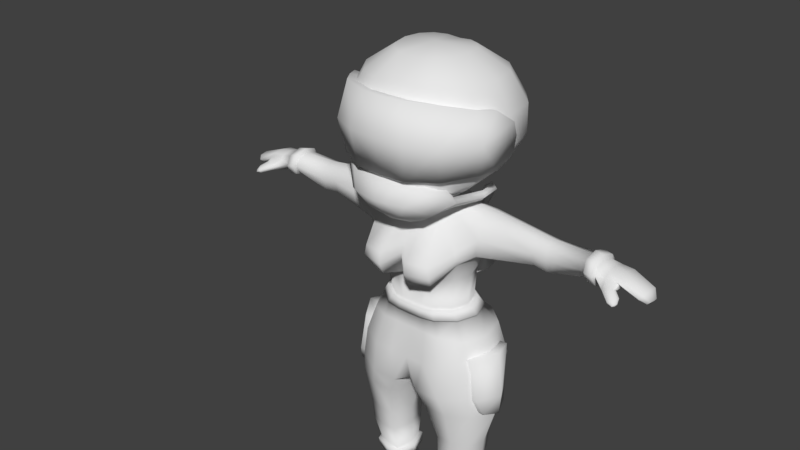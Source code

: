 # Source: cosmos.blend  (saved by Blender 2.78.0; exported with 4.5.12 LTS)
import bpy
from mathutils import Matrix  # noqa: F401  (used for matrix-valued properties, if any)

bpy.ops.wm.read_factory_settings(use_empty=True)
scene = bpy.context.scene
scene.name = 'Scene'

# ---- collections
col_collection_1 = bpy.data.collections.new('Collection 1'); scene.collection.children.link(col_collection_1)

# ---- world
world_world = bpy.data.worlds.new('World'); scene.world = world_world
world_world.color = (0.05088, 0.05088, 0.05088)
world_world.use_sun_shadow = False
world_world.sun_shadow_jitter_overblur = 0.0
world_world.cycles.sampling_method = 'MANUAL'

# ---- meshes
me_cube_000 = bpy.data.meshes.new('Cube.000')
me_cube_000.from_pydata([(0.2427, 0.2545, 1.074), (0.4612, 0.008547, 1.065), (0.2366, -0.2366, 1.047), (0.07839, -0.2366, 1.047), (0.09658, 0.225, 1.068), (0.3898, -0.1466, 1.062), (0.3973, 0.1493, 1.076), (0.2557, 0.3206, 1.212), (0.4485, 0.01473, 1.243), (0.2251, -0.2251, 1.233), (0.0, -0.2251, 1.233), (0.0, 0.2758, 1.237), (0.3689, -0.1392, 1.235), (0.4012, 0.2054, 1.222), (0.2257, 0.2859, 1.417), (0.3778, 0.007409, 1.411), (0.1901, -0.1901, 1.419), (0.0, -0.1901, 1.419), (0.0, 0.2145, 1.426), (0.3141, -0.1211, 1.404), (0.3476, 0.1805, 1.417), (0.177, 0.1833, 1.519), (0.2984, 0.008977, 1.513), (0.1566, -0.167, 1.513), (0.0, -0.1787, 1.513), (0.0, 0.189, 1.521), (0.2512, -0.09504, 1.51), (0.2683, 0.1221, 1.517), (0.1532, 0.1448, 1.583), (0.2596, 3.076e-06, 1.573), (0.131, -0.1602, 1.572), (0.0, -0.1761, 1.575), (0.0, 0.1616, 1.581), (0.2181, -0.09378, 1.57), (0.2313, 0.09602, 1.577), (0.1559, 0.1302, 1.777), (0.2841, -0.01037, 1.781), (0.1356, -0.1701, 1.785), (0.0, -0.1804, 1.777), (0.0, 0.1298, 1.772), (0.2423, -0.1147, 1.774), (0.2476, 0.0933, 1.776), (0.1839, 0.1494, 1.931), (0.319, -0.01133, 1.886), (0.2118, -0.2839, 1.8), (0.0, -0.2649, 1.88), (0.0, 0.1568, 1.925), (0.28, -0.1407, 1.895), (0.3246, 0.1315, 1.946), (0.1826, 0.1535, 2.08), (0.3554, 0.005293, 1.928), (0.1611, -0.2077, 2.042), (0.0, -0.2096, 2.054), (0.0, 0.1585, 2.075), (0.2671, -0.1679, 2.028), (0.3253, 0.159, 2.083), (0.09147, 0.06671, 2.208), (0.1532, 0.01331, 2.215), (0.08432, -0.1024, 2.172), (0.0, -0.1057, 2.2), (0.0, 0.1029, 2.224), (0.1497, -0.05766, 2.2), (0.1317, 0.04751, 2.208), (0.09708, 0.07702, 2.283), (0.1389, 0.007661, 2.28), (0.09275, -0.09136, 2.29), (0.0, -0.1136, 2.296), (0.0, 0.1388, 2.285), (0.1475, -0.0515, 2.288), (0.1332, 0.05157, 2.279), (0.0, -0.1952, 1.078), (0.0, 0.2039, 1.082), (1.329, -0.007225, 1.995), (1.297, -0.03027, 2.014), (0.01578, 0.0, 1.047), (0.0, 0.0007279, 1.046), (0.2609, 0.1753, 0.9451), (0.4738, 2.98e-08, 0.9311), (0.2683, -0.2055, 0.9311), (0.1309, -0.2055, 0.9311), (0.1334, 0.1731, 0.9494), (0.3997, -0.1359, 0.9354), (0.4099, 0.1248, 0.9414), (0.07655, 2.98e-08, 0.9311), (0.2635, 0.1394, 0.6963), (0.4029, 5.96e-08, 0.6963), (0.2635, -0.1394, 0.6963), (0.1703, -0.1394, 0.6963), (0.1703, 0.1394, 0.6963), (0.368, -0.1045, 0.6963), (0.368, 0.1045, 0.6963), (0.1334, 5.96e-08, 0.6963), (0.2583, 0.1333, 0.5801), (0.3916, 8.941e-08, 0.5801), (0.2583, -0.1333, 0.5801), (0.1692, -0.1333, 0.5801), (0.1692, 0.1333, 0.5801), (0.3583, -0.09999, 0.5801), (0.3583, 0.09999, 0.5801), (0.1339, 8.941e-08, 0.5801), (0.2351, 0.103, 0.419), (0.3382, 8.941e-08, 0.419), (0.2351, -0.103, 0.419), (0.1663, -0.103, 0.419), (0.1663, 0.103, 0.419), (0.3124, -0.07727, 0.419), (0.3124, 0.07727, 0.419), (0.139, 8.941e-08, 0.419), (0.2057, 0.08454, 0.2337), (0.2902, 1.49e-07, 0.2337), (0.2057, -0.08454, 0.2337), (0.1491, -0.08454, 0.2337), (0.1491, 0.08454, 0.2337), (0.2691, -0.06341, 0.2337), (0.2691, 0.06341, 0.2337), (0.1267, 1.49e-07, 0.2337), (0.1956, 0.1091, 0.1274), (0.3046, 1.49e-07, 0.1274), (0.2079, -0.2161, 0.08951), (0.09544, -0.1857, 0.09103), (0.1226, 0.1091, 0.1274), (0.3063, -0.168, 0.09643), (0.2774, 0.08181, 0.1274), (0.07031, -0.02433, 0.1139), (0.195, 0.08018, 0.01887), (0.2752, 1.49e-07, 0.01887), (0.205, -0.1895, 0.001272), (0.1109, -0.1618, 0.001424), (0.1414, 0.08018, 0.01887), (0.2859, -0.1492, 0.006621), (0.2552, 0.06014, 0.01887), (0.0976, -0.02247, 0.006539), (0.1987, 1.49e-07, 0.007912), (1.294, 0.02838, 2.002), (1.302, 0.08596, 2.007), (1.308, -0.05536, 2.036), (1.315, 0.1063, 2.027), (1.328, 0.01879, 2.061), (1.321, -0.03602, 2.056), (1.325, 0.07798, 2.049), (0.3664, -0.09583, 1.957), (0.3717, 0.1142, 1.972), (0.3851, -0.1158, 2.07), (0.3882, 0.1499, 2.069), (0.3746, 0.03632, 2.196), (0.3704, -0.04518, 2.175), (0.3642, 0.1058, 2.164), (0.6955, 0.03018, 1.965), (0.6903, -0.02765, 1.994), (0.6951, 0.09114, 1.987), (0.6881, -0.0468, 2.067), (0.6945, 0.1153, 2.057), (0.6851, 0.03086, 2.159), (0.6829, -0.02532, 2.137), (0.6877, 0.08984, 2.13), (0.7815, 0.02661, 1.954), (0.7754, -0.03273, 1.984), (0.7806, 0.08924, 1.977), (0.7713, -0.05302, 2.057), (0.7784, 0.1155, 2.047), (0.7684, 0.02784, 2.149), (0.7661, -0.03136, 2.127), (0.7712, 0.08984, 2.12), (1.015, 0.04191, 2.015), (1.008, -0.02707, 2.037), (1.014, 0.1114, 2.029), (0.9971, -0.05473, 2.084), (1.005, 0.1378, 2.072), (0.9877, 0.03664, 2.14), (0.9884, -0.02951, 2.126), (0.9941, 0.1063, 2.118), (1.082, 0.03847, 2.005), (1.069, -0.02585, 2.028), (1.081, 0.1079, 2.019), (1.063, -0.05751, 2.075), (1.073, 0.1344, 2.062), (1.055, 0.0332, 2.13), (1.056, -0.03295, 2.117), (1.062, 0.1028, 2.108), (1.195, 0.09936, 2.095), (1.189, -0.04071, 2.107), (1.192, 0.02592, 2.112), (1.195, 0.1338, 2.063), (1.191, -0.06364, 2.09), (1.192, 0.1077, 2.035), (1.189, 0.03559, 2.027), (1.193, -0.02826, 2.054), (1.327, 0.02393, 1.99), (1.332, 0.05427, 1.991), (1.338, -0.0208, 2.004), (1.342, 0.06472, 1.999), (1.354, 0.01801, 2.013), (1.348, -0.01087, 2.012), (1.351, 0.04945, 2.008), (1.34, 0.02144, 2.002), (1.124, 0.03018, 2.121), (1.128, 0.09688, 2.102), (1.136, 0.03717, 2.016), (1.12, -0.05402, 2.083), (1.122, -0.03276, 2.11), (1.137, 0.108, 2.027), (1.134, 0.1304, 2.063), (1.145, -0.07581, 2.024), (1.137, -0.104, 2.034), (1.139, -0.1189, 2.054), (1.189, -0.106, 2.072), (1.191, -0.06635, 2.045), (1.196, -0.08665, 2.06), (1.168, -0.06567, 2.032), (1.163, -0.1139, 2.067), (1.202, -0.1348, 2.01), (1.196, -0.1582, 2.015), (1.199, -0.1667, 2.029), (1.227, -0.1316, 2.045), (1.228, -0.1043, 2.028), (1.233, -0.1121, 2.039), (1.215, -0.1137, 2.016), (1.212, -0.1534, 2.041), (1.226, -0.151, 2.008), (1.224, -0.162, 2.01), (1.225, -0.1657, 2.016), (1.238, -0.1471, 2.024), (1.238, -0.1346, 2.016), (1.24, -0.1378, 2.022), (1.232, -0.14, 2.011), (1.231, -0.1588, 2.022), (1.235, -0.1527, 2.014), (0.1125, -0.2251, 1.233), (0.1121, 0.3258, 1.212), (0.1036, 0.2949, 1.413), (0.08422, 0.199, 1.52), (0.07367, 0.161, 1.583), (0.07341, 0.1395, 1.775), (0.08173, 0.152, 1.925), (0.08013, 0.15, 2.075), (0.04186, 0.09807, 2.221), (0.04983, 0.1269, 2.285), (0.09507, -0.1901, 1.419), (0.07707, -0.178, 1.513), (0.06503, -0.1725, 1.573), (0.07614, -0.1703, 1.782), (0.09153, -0.3188, 1.79), (0.07346, -0.2227, 2.056), (0.03881, -0.1087, 2.184), (0.04114, -0.1038, 2.295), (0.1823, 0.1759, 2.345), (0.2963, 0.01713, 2.34), (0.1858, -0.196, 2.265), (0.0, -0.2722, 2.226), (0.0, 0.2216, 2.347), (0.2789, -0.0927, 2.311), (0.2657, 0.1153, 2.338), (0.08897, 0.207, 2.344), (0.07914, -0.2599, 2.222), (0.2486, 0.2765, 2.435), (0.3955, 0.02683, 2.427), (0.2665, -0.3045, 2.354), (0.0, -0.408, 2.317), (0.0, 0.3402, 2.439), (0.3724, -0.1496, 2.4), (0.3599, 0.1899, 2.426), (0.1262, 0.3264, 2.435), (0.1286, -0.3968, 2.311), (0.3163, 0.3782, 2.566), (0.4688, 0.03326, 2.57), (0.3037, -0.3365, 2.571), (0.0, -0.423, 2.58), (0.0, 0.4544, 2.565), (0.4213, -0.1815, 2.569), (0.4293, 0.2395, 2.569), (0.1647, 0.444, 2.564), (0.1555, -0.4106, 2.575), (0.3194, 0.3766, 2.744), (0.4684, 0.03192, 2.748), (0.3074, -0.3372, 2.749), (0.0, -0.4277, 2.75), (0.0, 0.4565, 2.736), (0.4221, -0.1822, 2.747), (0.4299, 0.2375, 2.747), (0.1682, 0.4435, 2.74), (0.1593, -0.4127, 2.751), (0.2577, 0.3002, 2.91), (0.3762, 0.02268, 2.914), (0.2482, -0.2746, 2.914), (0.0, -0.3508, 2.909), (0.0, 0.3684, 2.897), (0.3394, -0.1497, 2.913), (0.3456, 0.1882, 2.913), (0.1363, 0.3552, 2.905), (0.1293, -0.3364, 2.914), (0.1433, 0.1712, 3.022), (0.2088, 0.009432, 3.025), (0.138, -0.1638, 3.025), (0.0, -0.2077, 3.017), (0.0, 0.2118, 3.01), (0.1885, -0.09084, 3.024), (0.1919, 0.1057, 3.024), (0.0759, 0.2044, 3.018), (0.07201, -0.2006, 3.024), (0.0, 0.001304, 3.048), (0.2735, -0.1543, 1.961), (0.2133, -0.3137, 1.924), (0.0, -0.2441, 1.982), (0.0862, -0.3426, 1.929), (0.3173, -0.3465, 2.461), (0.0, -0.4427, 2.451), (0.4416, -0.1983, 2.485), (0.1551, -0.4419, 2.455), (0.3188, -0.3238, 2.86), (0.0, -0.4468, 2.88), (0.4242, -0.1876, 2.826), (0.1311, -0.4231, 2.876), (0.3374, -0.3855, 2.658), (0.169, -0.4733, 2.664), (0.5168, 0.01066, 2.658), (0.4673, -0.2092, 2.657), (0.0, -0.4894, 2.667), (0.4684, -0.1008, 2.813), (0.5128, -0.007699, 2.737), (0.4899, -0.1071, 2.498), (0.5136, -0.003008, 2.579), (0.2592, -0.2787, 2.478), (0.0, -0.3534, 2.467), (0.3662, -0.1499, 2.5), (0.1312, -0.3559, 2.472), (0.261, -0.2584, 2.834), (0.0, -0.3589, 2.86), (0.3489, -0.1428, 2.802), (0.1051, -0.3392, 2.853), (0.4281, 0.03062, 2.658), (0.3855, -0.0699, 2.792), (0.4251, 0.01501, 2.729), (0.404, -0.07807, 2.505), (0.4249, 0.01695, 2.58), (0.0, -0.356, 2.17), (0.1115, -0.3256, 2.173), (0.0, -0.4859, 2.32), (0.1635, -0.4465, 2.316), (0.1836, -0.317, 2.2), (0.06283, -0.3385, 2.17), (0.2271, -0.3958, 2.295), (0.06286, -0.4769, 2.32), (0.2305, -0.3433, 2.25), (0.0, -0.4208, 2.234), (0.1092, -0.414, 2.236), (0.0, -0.2455, 2.181), (0.1587, -0.1982, 2.184), (0.0, -0.4375, 2.421), (0.2392, -0.3768, 2.412), (0.2739, -0.1851, 2.253), (0.06553, -0.2175, 2.181), (0.3376, -0.2996, 2.377), (0.08348, -0.4235, 2.42), (0.3133, -0.2056, 2.296), (0.0, -0.208, 2.28), (0.1269, -0.1688, 2.283), (0.0, -0.3673, 2.437), (0.1937, -0.3169, 2.43), (0.2463, -0.1705, 2.28), (0.05242, -0.1848, 2.28), (0.2753, -0.2529, 2.401), (0.06455, -0.3557, 2.436), (0.279, -0.1875, 2.315), (0.08374, 0.1764, 1.925), (0.0, 0.1812, 1.925), (0.08214, 0.1744, 2.075), (0.0, 0.1829, 2.075), (0.1083, 0.2683, 2.066), (0.0, 0.2613, 2.075), (0.168, 0.1874, 1.909), (0.1606, 0.1901, 2.033), (0.1909, 0.2476, 1.906), (0.1537, 0.2655, 2.047), (0.09714, 0.3398, 1.925), (0.0, 0.3446, 1.925), (0.1119, 0.3147, 2.066), (0.0, 0.3464, 2.076), (0.1781, 0.3135, 1.908), (0.1526, 0.2992, 2.043), (0.1122, 0.2531, 1.619), (0.0, 0.2598, 1.616), (0.1034, 0.1719, 1.619), (0.0, 0.1811, 1.616), (0.2133, 0.246, 1.684), (0.2011, 0.1824, 1.695), (0.1174, 0.3414, 1.619), (0.0, 0.3452, 1.616), (0.2116, 0.3133, 1.694), (0.334, -0.0117, 2.25), (0.3722, -0.02823, 2.288), (0.3401, -0.01326, 2.31), (0.305, 0.001621, 2.276), (0.2925, 0.1278, 2.236), (0.3348, 0.1236, 2.265), (0.3032, 0.1296, 2.292), (0.2643, 0.1322, 2.266), (0.2299, 0.2188, 2.189), (0.2509, 0.2474, 2.202), (0.21, 0.2531, 2.228), (0.1887, 0.2198, 2.214), (0.2267, -0.3147, 1.859), (0.0, -0.2702, 1.93), (0.2801, -0.1592, 1.923), (0.08411, -0.3515, 1.857), (1.018, 0.0403, 1.992), (1.012, -0.03888, 2.019), (1.019, 0.1215, 2.011), (1.005, -0.07371, 2.083), (1.015, 0.1551, 2.073), (1.001, 0.03761, 2.162), (1.0, -0.03995, 2.143), (1.007, 0.1167, 2.136), (1.068, 0.03837, 1.984), (1.059, -0.03794, 2.011), (1.069, 0.1179, 2.002), (1.054, -0.07537, 2.073), (1.065, 0.1526, 2.062), (1.052, 0.03489, 2.154), (1.05, -0.04359, 2.134), (1.058, 0.1149, 2.127), (0.1609, -0.09727, 0.3613), (0.226, -0.09727, 0.3613), (0.2989, -0.07295, 0.3613), (0.3232, 1.08e-07, 0.3613), (0.2989, 0.07295, 0.3613), (0.226, 0.09727, 0.3613), (0.1352, 1.08e-07, 0.3613), (0.1609, 0.09727, 0.3613), (0.3295, 0.0934, 0.4138), (0.2393, 0.1265, 0.416), (0.1526, 0.1228, 0.4183), (0.3295, -0.0934, 0.4138), (0.3615, 8.688e-08, 0.4129), (0.1526, -0.1228, 0.4183), (0.2393, -0.1265, 0.416), (0.115, 8.684e-08, 0.4206), (0.2294, -0.1209, 0.3584), (0.3465, 1.084e-07, 0.3553), (0.2294, 0.1209, 0.3584), (0.1453, 0.1155, 0.3609), (0.1453, -0.1155, 0.3609), (0.315, -0.09016, 0.3562), (0.315, 0.09016, 0.3562), (0.1112, 1.082e-07, 0.3629), (0.5076, 0.007478, 1.067), (0.4313, -0.1319, 1.066), (0.4406, 0.1346, 1.075), (0.4751, 0.01104, 1.333), (0.3929, -0.1258, 1.314), (0.4374, 0.1412, 1.324), (0.4979, 0.0005431, 0.9455), (0.4584, -0.09453, 0.9693), (0.4661, 0.09258, 0.9737), (0.3561, -0.1218, 1.053), (0.3646, 0.1447, 1.063), (0.2988, -0.1158, 1.298), (0.3794, 0.0211, 1.323), (0.3425, 0.1513, 1.312), (0.3905, -0.08448, 0.9592), (0.4317, 0.0106, 0.9385), (0.3978, 0.1026, 0.9642), (0.2832, 0.1323, 1.531), (0.1844, 0.2003, 1.532), (0.08557, 0.2184, 1.531), (0.0, 0.209, 1.531), (0.2677, -0.1072, 1.519), (0.3173, 0.007595, 1.525), (0.07937, -0.2003, 1.516), (0.1662, -0.1865, 1.519), (0.2461, 0.1065, 1.59), (0.16, 0.1621, 1.596), (0.07469, 0.1805, 1.595), (0.0, 0.1816, 1.592), (0.2336, -0.1075, 1.579), (0.2786, -0.002534, 1.585), (0.06697, -0.1949, 1.575), (0.1386, -0.1808, 1.577), (0.0, -0.1986, 1.576), (0.0, -0.2012, 1.515)], [], [(11, 228, 4, 71), (3, 227, 10, 70), (5, 1, 8, 12), (6, 0, 7, 13), (2, 5, 12, 9), (1, 6, 13, 8), (11, 18, 229, 228), (12, 8, 15, 19), (13, 7, 14, 20), (9, 12, 19, 16), (8, 13, 20, 15), (228, 229, 14, 7), (237, 16, 23, 238), (19, 15, 22, 26), (20, 14, 21, 27), (16, 19, 26, 23), (15, 20, 27, 22), (229, 18, 25, 230), (24, 238, 467, 478), (34, 29, 474, 469), (21, 230, 463, 462), (230, 25, 464, 463), (29, 33, 473, 474), (27, 21, 462, 461), (34, 28, 35, 41), (30, 33, 40, 37), (29, 34, 41, 36), (231, 32, 39, 232), (239, 30, 37, 240), (33, 29, 36, 40), (47, 44, 37), (36, 41, 48, 43), (232, 39, 46, 233), (240, 37, 44, 241), (40, 36, 43, 47), (41, 35, 42, 48), (301, 300, 54, 51), (62, 57, 144, 146), (303, 301, 51, 242), (55, 62, 146, 143), (48, 42, 49, 55), (51, 54, 61, 58), (43, 48, 141, 50), (234, 53, 60, 235), (242, 51, 58, 243), (61, 54, 142, 145), (55, 49, 56, 62), (57, 62, 69, 64), (235, 60, 67, 236), (243, 58, 65, 244), (61, 57, 64, 68), (62, 56, 63, 69), (58, 61, 68, 65), (2, 9, 227, 3), (4, 228, 7, 0), (75, 71, 4, 74), (70, 75, 74, 3), (3, 74, 83, 79), (4, 0, 76, 80), (74, 4, 80, 83), (2, 3, 79, 78), (1, 5, 81, 77), (0, 6, 82, 76), (5, 2, 78, 81), (6, 1, 77, 82), (83, 80, 88, 91), (78, 79, 87, 86), (77, 81, 89, 85), (76, 82, 90, 84), (79, 83, 91, 87), (81, 78, 86, 89), (82, 77, 85, 90), (80, 76, 84, 88), (90, 85, 93, 98), (88, 84, 92, 96), (91, 88, 96, 99), (86, 87, 95, 94), (85, 89, 97, 93), (84, 90, 98, 92), (87, 91, 99, 95), (89, 86, 94, 97), (95, 99, 107, 103), (97, 94, 102, 105), (98, 93, 101, 106), (96, 92, 100, 104), (99, 96, 104, 107), (94, 95, 103, 102), (93, 97, 105, 101), (92, 98, 106, 100), (421, 420, 111, 110), (423, 422, 113, 109), (425, 424, 114, 108), (420, 426, 115, 111), (422, 421, 110, 113), (424, 423, 109, 114), (427, 425, 108, 112), (426, 427, 112, 115), (115, 112, 120, 123), (110, 111, 119, 118), (109, 113, 121, 117), (108, 114, 122, 116), (111, 115, 123, 119), (113, 110, 118, 121), (114, 109, 117, 122), (112, 108, 116, 120), (121, 118, 126, 129), (122, 117, 125, 130), (120, 116, 124, 128), (123, 120, 128, 131), (118, 119, 127, 126), (117, 121, 129, 125), (116, 122, 130, 124), (119, 123, 131, 127), (124, 130, 132), (127, 131, 132), (129, 126, 132), (130, 125, 132), (128, 124, 132), (131, 128, 132), (126, 127, 132), (125, 129, 132), (48, 55, 143, 141), (44, 47, 402, 400), (57, 61, 145, 144), (47, 43, 50, 140), (146, 144, 152, 154), (142, 140, 148, 150), (145, 142, 150, 153), (144, 145, 153, 152), (141, 143, 151, 149), (140, 50, 147, 148), (50, 141, 149, 147), (143, 146, 154, 151), (149, 151, 159, 157), (151, 154, 162, 159), (154, 152, 160, 162), (148, 147, 155, 156), (150, 148, 156, 158), (153, 150, 158, 161), (152, 153, 161, 160), (147, 149, 157, 155), (161, 158, 166, 169), (160, 161, 169, 168), (155, 157, 165, 163), (157, 159, 167, 165), (159, 162, 170, 167), (162, 160, 168, 170), (156, 155, 163, 164), (158, 156, 164, 166), (169, 166, 407, 410), (177, 176, 417, 418), (170, 168, 409, 411), (171, 172, 413, 412), (168, 169, 410, 409), (173, 171, 412, 414), (164, 163, 404, 405), (172, 174, 415, 413), (195, 199, 180, 181), (197, 200, 184, 185), (175, 178, 196, 201), (196, 195, 181, 179), (200, 201, 182, 184), (201, 196, 179, 182), (177, 174, 198, 199), (199, 198, 183, 180), (184, 182, 136, 134), (185, 184, 134, 133), (181, 180, 138, 137), (182, 179, 139, 136), (180, 183, 135, 138), (183, 186, 73, 135), (186, 185, 133, 73), (179, 181, 137, 139), (134, 136, 190, 188), (135, 73, 72, 189), (138, 135, 189, 192), (137, 138, 192, 191), (133, 134, 188, 187), (136, 139, 193, 190), (139, 137, 191, 193), (73, 133, 187, 72), (189, 72, 194), (72, 187, 194), (190, 193, 194), (193, 191, 194), (188, 190, 194), (187, 188, 194), (192, 189, 194), (191, 192, 194), (173, 175, 201, 200), (178, 176, 195, 196), (171, 173, 200, 197), (176, 177, 199, 195), (172, 171, 202, 203), (183, 198, 209, 205), (174, 172, 203, 204), (197, 185, 206, 208), (198, 174, 204, 209), (186, 183, 205, 207), (171, 197, 208, 202), (185, 186, 207, 206), (202, 208, 216, 210), (206, 207, 215, 214), (204, 203, 211, 212), (209, 204, 212, 217), (205, 209, 217, 213), (207, 205, 213, 215), (203, 202, 210, 211), (208, 206, 214, 216), (216, 214, 222, 224), (211, 210, 218, 219), (210, 216, 224, 218), (214, 215, 223, 222), (212, 211, 219, 220), (217, 212, 220, 225), (213, 217, 225, 221), (215, 213, 221, 223), (221, 225, 226), (223, 221, 226), (224, 222, 226), (219, 218, 226), (218, 224, 226), (222, 223, 226), (220, 219, 226), (225, 220, 226), (56, 235, 236, 63), (49, 234, 235, 56), (42, 233, 234, 49), (35, 232, 233, 42), (28, 231, 232, 35), (32, 231, 471, 472), (14, 229, 230, 21), (59, 243, 244, 66), (52, 242, 243, 59), (302, 303, 242, 52), (38, 240, 241, 45), (31, 239, 240, 38), (28, 34, 469, 470), (17, 237, 238, 24), (227, 237, 17, 10), (9, 16, 237, 227), (68, 64, 246, 250), (69, 63, 245, 251), (65, 68, 250, 247), (66, 244, 253, 248), (64, 69, 251, 246), (236, 67, 249, 252), (63, 236, 252, 245), (244, 65, 247, 253), (251, 245, 254, 260), (248, 253, 262, 257), (247, 250, 259, 256), (246, 251, 260, 255), (252, 249, 258, 261), (245, 252, 261, 254), (253, 247, 256, 262), (250, 246, 255, 259), (256, 259, 268, 265), (255, 260, 269, 264), (261, 258, 267, 270), (254, 261, 270, 263), (262, 256, 265, 271), (259, 255, 264, 268), (260, 254, 263, 269), (257, 262, 271, 266), (263, 270, 279, 272), (271, 265, 274, 280), (268, 264, 273, 277), (269, 263, 272, 278), (266, 271, 280, 275), (265, 268, 277, 274), (270, 267, 276, 279), (280, 274, 283, 289), (277, 273, 282, 286), (278, 272, 281, 287), (275, 280, 289, 284), (274, 277, 286, 283), (279, 276, 285, 288), (272, 279, 288, 281), (284, 289, 298, 293), (283, 286, 295, 292), (282, 287, 296, 291), (288, 285, 294, 297), (281, 288, 297, 290), (289, 283, 292, 298), (286, 282, 291, 295), (287, 281, 290, 296), (291, 296, 299), (297, 294, 299), (290, 297, 299), (298, 292, 299), (295, 291, 299), (296, 290, 299), (293, 298, 299), (292, 295, 299), (142, 54, 300, 140), (401, 403, 303, 302), (403, 400, 301, 303), (400, 402, 300, 301), (37, 40, 47), (287, 282, 273, 278), (269, 278, 273, 264), (313, 312, 308, 311), (316, 313, 311, 309), (312, 315, 310, 308), (304, 306, 315, 312), (305, 307, 313, 316), (307, 304, 312, 313), (318, 317, 315), (320, 315, 319), (314, 315, 320), (318, 315, 314), (315, 317, 310), (315, 306, 319), (317, 330, 327, 310), (311, 328, 326, 309), (318, 331, 330, 317), (307, 324, 321, 304), (314, 329, 331, 318), (320, 333, 329, 314), (304, 321, 323, 306), (306, 323, 332, 319), (305, 322, 324, 307), (319, 332, 333, 320), (308, 325, 328, 311), (310, 327, 325, 308), (334, 339, 344, 343), (341, 344, 337), (339, 335, 344), (335, 338, 344), (338, 342, 344), (336, 343, 344, 341), (342, 340, 344), (337, 344, 340), (347, 352, 361, 356), (362, 353, 389, 390), (352, 348, 357, 361), (348, 351, 360, 357), (353, 362, 360, 351), (350, 359, 355, 346), (345, 354, 359, 350), (346, 355, 358, 349), (334, 345, 350, 339), (339, 350, 346, 335), (342, 353, 351, 340), (337, 340, 351, 348), (341, 337, 348, 352), (338, 349, 353, 342), (336, 341, 352, 347), (335, 346, 349, 338), (355, 360, 362, 358), (363, 364, 382, 381), (364, 363, 365, 366), (46, 53, 234, 233), (372, 371, 377, 378), (374, 373, 385, 386), (366, 365, 367, 368), (370, 369, 371, 372), (365, 363, 369, 370), (367, 365, 370, 372), (368, 367, 375, 376), (373, 374, 376, 375), (373, 375, 378, 377), (369, 363, 381, 384), (377, 371, 383, 387), (367, 372, 396, 399), (381, 382, 380, 379), (381, 379, 383, 384), (379, 380, 386, 385), (383, 379, 385, 387), (373, 377, 387, 385), (371, 369, 384, 383), (388, 391, 395, 392), (353, 349, 388, 389), (349, 358, 391, 388), (358, 362, 390, 391), (389, 388, 392, 393), (391, 390, 394, 395), (390, 389, 393, 394), (395, 394, 398, 399), (394, 393, 397, 398), (392, 395, 399, 396), (393, 392, 396, 397), (375, 367, 399, 398), (378, 375, 398, 397), (378, 397, 396, 372), (241, 44, 400, 403), (45, 241, 403, 401), (140, 402, 47), (402, 140, 300), (407, 405, 413, 415), (410, 407, 415, 418), (409, 410, 418, 417), (404, 406, 414, 412), (406, 408, 416, 414), (408, 411, 419, 416), (411, 409, 417, 419), (405, 404, 412, 413), (176, 178, 419, 417), (167, 170, 411, 408), (174, 177, 418, 415), (165, 167, 408, 406), (178, 175, 416, 419), (166, 164, 405, 407), (175, 173, 414, 416), (163, 165, 406, 404), (102, 103, 433, 434), (425, 427, 439, 438), (106, 101, 432, 428), (427, 426, 443, 439), (101, 105, 431, 432), (420, 421, 436, 440), (104, 100, 429, 430), (422, 423, 437, 441), (435, 430, 439, 443), (430, 429, 438, 439), (428, 432, 437, 442), (431, 434, 436, 441), (433, 435, 443, 440), (429, 428, 442, 438), (432, 431, 441, 437), (434, 433, 440, 436), (423, 424, 442, 437), (105, 102, 434, 431), (421, 422, 441, 436), (107, 104, 430, 435), (426, 420, 440, 443), (103, 107, 435, 433), (424, 425, 438, 442), (100, 106, 428, 429), (445, 444, 447, 448), (444, 446, 449, 447), (444, 445, 451, 450), (446, 444, 450, 452), (450, 459, 460, 452), (446, 454, 457, 449), (447, 456, 455, 448), (452, 460, 454, 446), (445, 453, 458, 451), (451, 458, 459, 450), (448, 455, 453, 445), (449, 457, 456, 447), (465, 466, 474, 473), (461, 462, 470, 469), (468, 465, 473, 476), (466, 461, 469, 474), (463, 464, 472, 471), (467, 468, 476, 475), (462, 463, 471, 470), (478, 467, 475, 477), (26, 22, 466, 465), (231, 28, 470, 471), (30, 239, 475, 476), (239, 31, 477, 475), (22, 27, 461, 466), (33, 30, 476, 473), (238, 23, 468, 467), (23, 26, 465, 468)])
me_cube_000.polygons.foreach_set('use_smooth', [True] * 458)
_uv = me_cube_000.uv_layers.new(name='UVMap')
_uv.uv.foreach_set('vector', [0.8136, 0.6166, 0.7809, 0.6038, 0.7989, 0.5581, 0.8274, 0.5671, 0.4597, 0.5396, 0.4763, 0.5965, 0.4416, 0.6015, 0.4341, 0.5531, 0.5641, 0.5352, 0.618, 0.5378, 0.6162, 0.5941, 0.5624, 0.5893, 0.6945, 0.5462, 0.7524, 0.5543, 0.7461, 0.5973, 0.701, 0.5905, 0.5083, 0.5341, 0.5641, 0.5352, 0.5624, 0.5893, 0.5111, 0.5921, 0.6465, 0.5372, 0.6945, 0.5462, 0.701, 0.5905, 0.6433, 0.5934, 0.8136, 0.6166, 0.8018, 0.6736, 0.7718, 0.6543, 0.7809, 0.6038, 0.5624, 0.5893, 0.6162, 0.5941, 0.6008, 0.6501, 0.5544, 0.6445, 0.701, 0.5905, 0.7461, 0.5973, 0.7423, 0.6472, 0.7005, 0.6439, 0.5111, 0.5921, 0.5624, 0.5893, 0.5544, 0.6445, 0.5093, 0.6531, 0.6433, 0.5934, 0.701, 0.5905, 0.7005, 0.6439, 0.6491, 0.6505, 0.7809, 0.6038, 0.7718, 0.6543, 0.7423, 0.6472, 0.7461, 0.5973, 0.4791, 0.6571, 0.5093, 0.6531, 0.504, 0.688, 0.4759, 0.6885, 0.5544, 0.6445, 0.6008, 0.6501, 0.587, 0.6902, 0.5467, 0.6873, 0.7005, 0.6439, 0.7423, 0.6472, 0.7377, 0.6915, 0.7005, 0.6886, 0.5093, 0.6531, 0.5544, 0.6445, 0.5467, 0.6873, 0.504, 0.688, 0.6491, 0.6505, 0.7005, 0.6439, 0.7005, 0.6886, 0.6598, 0.6897, 0.7718, 0.6543, 0.8018, 0.6736, 0.7953, 0.7018, 0.7685, 0.6962, 0.4507, 0.689, 0.4759, 0.6885, 0.4762, 0.6957, 0.4507, 0.6962, 0.7007, 0.7283, 0.6641, 0.7304, 0.6609, 0.7229, 0.7011, 0.7203, 0.7377, 0.6915, 0.7685, 0.6962, 0.7671, 0.703, 0.7368, 0.6984, 0.7685, 0.6962, 0.7953, 0.7018, 0.7933, 0.7081, 0.7671, 0.703, 0.5747, 0.73, 0.5382, 0.7248, 0.5386, 0.7172, 0.5777, 0.7232, 0.7005, 0.6886, 0.7377, 0.6915, 0.7368, 0.6984, 0.7003, 0.6961, 0.7007, 0.7283, 0.7359, 0.7317, 0.7332, 0.8042, 0.6972, 0.8051, 0.4978, 0.7229, 0.5382, 0.7248, 0.5346, 0.8014, 0.493, 0.7987, 0.6641, 0.7304, 0.7007, 0.7283, 0.6972, 0.8051, 0.6572, 0.802, 0.765, 0.7345, 0.7897, 0.7368, 0.7868, 0.8013, 0.7622, 0.8028, 0.4738, 0.7233, 0.4978, 0.7229, 0.493, 0.7987, 0.4735, 0.7958, 0.5382, 0.7248, 0.5747, 0.73, 0.5741, 0.8017, 0.5346, 0.8014, 0.5367, 0.8477, 0.4911, 0.8339, 0.493, 0.7987, 0.6572, 0.802, 0.6972, 0.8051, 0.6829, 0.8722, 0.6467, 0.8363, 0.7622, 0.8028, 0.7868, 0.8013, 0.7895, 0.8507, 0.7633, 0.8536, 0.4735, 0.7958, 0.493, 0.7987, 0.4911, 0.8339, 0.4734, 0.8313, 0.5346, 0.8014, 0.5741, 0.8017, 0.581, 0.8375, 0.5367, 0.8477, 0.6972, 0.8051, 0.7332, 0.8042, 0.7295, 0.8597, 0.6829, 0.8722, 0.488, 0.8544, 0.5304, 0.87, 0.5239, 0.8926, 0.4859, 0.8938, 0.7613, 0.9605, 0.756, 0.9726, 0.6841, 0.9742, 0.6837, 0.9494, 0.4678, 0.8529, 0.488, 0.8544, 0.4859, 0.8938, 0.4585, 0.8943, 0.6918, 0.9169, 0.7613, 0.9605, 0.6837, 0.9494, 0.671, 0.9171, 0.6829, 0.8722, 0.7295, 0.8597, 0.7371, 0.909, 0.6918, 0.9169, 0.4859, 0.8938, 0.5239, 0.8926, 0.4878, 0.9643, 0.4646, 0.9489, 0.6467, 0.8363, 0.6829, 0.8722, 0.6679, 0.8837, 0.6433, 0.8545, 0.7708, 0.9031, 0.7967, 0.8981, 0.8063, 0.9483, 0.7929, 0.9503, 0.4585, 0.8943, 0.4859, 0.8938, 0.4646, 0.9489, 0.4489, 0.951, 0.4878, 0.9643, 0.5239, 0.8926, 0.5652, 0.9111, 0.5633, 0.9543, 0.6918, 0.9169, 0.7371, 0.909, 0.7742, 0.9543, 0.7613, 0.9605, 0.2144, 0.04095, 0.2293, 0.03791, 0.2311, 0.06411, 0.2146, 0.06575, 0.2979, 0.0312, 0.3121, 0.02532, 0.3255, 0.04738, 0.308, 0.05604, 0.1552, 0.01727, 0.169, 0.02395, 0.1446, 0.05848, 0.1308, 0.04578, 0.1876, 0.03759, 0.2144, 0.04095, 0.2146, 0.06575, 0.1926, 0.06977, 0.2598, 0.03603, 0.2756, 0.03151, 0.2827, 0.05836, 0.2667, 0.06106, 0.169, 0.02395, 0.1826, 0.04724, 0.1659, 0.07079, 0.1446, 0.05848, 0.5083, 0.5341, 0.5111, 0.5921, 0.4763, 0.5965, 0.4597, 0.5396, 0.7989, 0.5581, 0.7809, 0.6038, 0.7461, 0.5973, 0.7524, 0.5543, 0.8189, 0.3813, 0.7862, 0.4313, 0.7595, 0.4202, 0.8152, 0.3786, 0.45, 0.4188, 0.4139, 0.3765, 0.4174, 0.3738, 0.475, 0.4109, 0.475, 0.4109, 0.4174, 0.3738, 0.4402, 0.3456, 0.4929, 0.3773, 0.7595, 0.4202, 0.7184, 0.4313, 0.7047, 0.3874, 0.745, 0.3812, 0.8152, 0.3786, 0.7595, 0.4202, 0.745, 0.3812, 0.7918, 0.3501, 0.5193, 0.4158, 0.475, 0.4109, 0.4929, 0.3773, 0.5331, 0.3833, 0.6192, 0.4261, 0.5696, 0.4234, 0.5755, 0.3879, 0.6177, 0.3885, 0.7184, 0.4313, 0.6645, 0.4293, 0.6566, 0.3905, 0.7047, 0.3874, 0.5696, 0.4234, 0.5193, 0.4158, 0.5331, 0.3833, 0.5755, 0.3879, 0.6645, 0.4293, 0.6192, 0.4261, 0.6177, 0.3885, 0.6566, 0.3905, 0.7918, 0.3501, 0.745, 0.3812, 0.7169, 0.3019, 0.7591, 0.2869, 0.5331, 0.3833, 0.4929, 0.3773, 0.5173, 0.3024, 0.5474, 0.3088, 0.6177, 0.3885, 0.5755, 0.3879, 0.5825, 0.3143, 0.6176, 0.3157, 0.7047, 0.3874, 0.6566, 0.3905, 0.6527, 0.3141, 0.6874, 0.3082, 0.4929, 0.3773, 0.4402, 0.3456, 0.4756, 0.2859, 0.5173, 0.3024, 0.5755, 0.3879, 0.5331, 0.3833, 0.5474, 0.3088, 0.5825, 0.3143, 0.6566, 0.3905, 0.6177, 0.3885, 0.6176, 0.3157, 0.6527, 0.3141, 0.745, 0.3812, 0.7047, 0.3874, 0.6874, 0.3082, 0.7169, 0.3019, 0.6527, 0.3141, 0.6176, 0.3157, 0.6175, 0.2798, 0.6496, 0.2779, 0.7169, 0.3019, 0.6874, 0.3082, 0.6812, 0.2717, 0.7087, 0.2657, 0.7591, 0.2869, 0.7169, 0.3019, 0.7087, 0.2657, 0.7485, 0.254, 0.5474, 0.3088, 0.5173, 0.3024, 0.5262, 0.2658, 0.5537, 0.2719, 0.6176, 0.3157, 0.5825, 0.3143, 0.5854, 0.278, 0.6175, 0.2798, 0.6874, 0.3082, 0.6527, 0.3141, 0.6496, 0.2779, 0.6812, 0.2717, 0.5173, 0.3024, 0.4756, 0.2859, 0.4867, 0.2536, 0.5262, 0.2658, 0.5825, 0.3143, 0.5474, 0.3088, 0.5537, 0.2719, 0.5854, 0.278, 0.5262, 0.2658, 0.4867, 0.2536, 0.4971, 0.2071, 0.5353, 0.209, 0.5854, 0.278, 0.5537, 0.2719, 0.5592, 0.2154, 0.5885, 0.2196, 0.6496, 0.2779, 0.6175, 0.2798, 0.6175, 0.2203, 0.6464, 0.2197, 0.7087, 0.2657, 0.6812, 0.2717, 0.6757, 0.2154, 0.6996, 0.2089, 0.7485, 0.254, 0.7087, 0.2657, 0.6996, 0.2089, 0.7382, 0.2066, 0.5537, 0.2719, 0.5262, 0.2658, 0.5353, 0.209, 0.5592, 0.2154, 0.6175, 0.2798, 0.5854, 0.278, 0.5885, 0.2196, 0.6175, 0.2203, 0.6812, 0.2717, 0.6496, 0.2779, 0.6464, 0.2197, 0.6757, 0.2154, 0.5621, 0.1815, 0.538, 0.1802, 0.5412, 0.1281, 0.5622, 0.1301, 0.6175, 0.1875, 0.5894, 0.1859, 0.5901, 0.1314, 0.6188, 0.1331, 0.6727, 0.1818, 0.6455, 0.1862, 0.6457, 0.1345, 0.672, 0.1327, 0.538, 0.1802, 0.5035, 0.1707, 0.5076, 0.1294, 0.5412, 0.1281, 0.5894, 0.1859, 0.5621, 0.1815, 0.5622, 0.1301, 0.5901, 0.1314, 0.6455, 0.1862, 0.6175, 0.1875, 0.6188, 0.1331, 0.6457, 0.1345, 0.6967, 0.1802, 0.6727, 0.1818, 0.672, 0.1327, 0.6925, 0.1298, 0.731, 0.1699, 0.6967, 0.1802, 0.6925, 0.1298, 0.7245, 0.1278, 0.7245, 0.1278, 0.6925, 0.1298, 0.692, 0.09368, 0.7338, 0.08154, 0.5622, 0.1301, 0.5412, 0.1281, 0.5389, 0.07124, 0.5621, 0.07025, 0.6188, 0.1331, 0.5901, 0.1314, 0.5847, 0.07492, 0.6228, 0.09494, 0.672, 0.1327, 0.6457, 0.1345, 0.6479, 0.0972, 0.6723, 0.09576, 0.5412, 0.1281, 0.5076, 0.1294, 0.502, 0.08614, 0.5389, 0.07124, 0.5901, 0.1314, 0.5622, 0.1301, 0.5621, 0.07025, 0.5847, 0.07492, 0.6457, 0.1345, 0.6188, 0.1331, 0.6228, 0.09494, 0.6479, 0.0972, 0.6925, 0.1298, 0.672, 0.1327, 0.6723, 0.09576, 0.692, 0.09368, 0.5847, 0.07492, 0.5621, 0.07025, 0.5622, 0.04675, 0.5888, 0.05047, 0.6479, 0.0972, 0.6228, 0.09494, 0.6303, 0.06182, 0.6492, 0.06356, 0.692, 0.09368, 0.6723, 0.09576, 0.669, 0.06249, 0.6859, 0.06081, 0.7338, 0.08154, 0.692, 0.09368, 0.6859, 0.06081, 0.7205, 0.0475, 0.5621, 0.07025, 0.5389, 0.07124, 0.5344, 0.04944, 0.5622, 0.04675, 0.6228, 0.09494, 0.5847, 0.07492, 0.5888, 0.05047, 0.6303, 0.06182, 0.6723, 0.09576, 0.6479, 0.0972, 0.6492, 0.06356, 0.669, 0.06249, 0.5389, 0.07124, 0.502, 0.08614, 0.4975, 0.05674, 0.5344, 0.04944, 0.6615, 0.04864, 0.6492, 0.06356, 0.6385, 0.04081, 0.6024, 0.0002784, 0.6426, 0.0104, 0.6385, 0.04081, 0.5888, 0.05047, 0.5854, 0.02388, 0.6385, 0.04081, 0.6492, 0.06356, 0.6303, 0.06182, 0.6385, 0.04081, 0.6673, 0.03352, 0.6615, 0.04864, 0.6385, 0.04081, 0.6426, 0.0104, 0.6673, 0.03352, 0.6385, 0.04081, 0.5854, 0.02388, 0.6024, 0.0002784, 0.6385, 0.04081, 0.6303, 0.06182, 0.5888, 0.05047, 0.6385, 0.04081, 0.6829, 0.8722, 0.6918, 0.9169, 0.671, 0.9171, 0.6679, 0.8837, 0.4911, 0.8339, 0.5367, 0.8477, 0.5318, 0.8576, 0.49, 0.8442, 0.493, 0.9886, 0.4878, 0.9643, 0.5633, 0.9543, 0.5693, 0.9825, 0.5367, 0.8477, 0.581, 0.8375, 0.5924, 0.8518, 0.5661, 0.8723, 0.1127, 0.7339, 0.1359, 0.7356, 0.1402, 0.8351, 0.1185, 0.8371, 0.1972, 0.7399, 0.2305, 0.7396, 0.2094, 0.8419, 0.1848, 0.8383, 0.1609, 0.7339, 0.1972, 0.7399, 0.1848, 0.8383, 0.1603, 0.8349, 0.1359, 0.7356, 0.1609, 0.7339, 0.1603, 0.8349, 0.1402, 0.8351, 0.05169, 0.7454, 0.0826, 0.7449, 0.09347, 0.8417, 0.06999, 0.8446, 0.2305, 0.7396, 0.2601, 0.7474, 0.229, 0.8468, 0.2094, 0.8419, 0.01578, 0.7487, 0.05169, 0.7454, 0.06999, 0.8446, 0.05026, 0.8472, 0.0826, 0.7449, 0.1127, 0.7339, 0.1185, 0.8371, 0.09347, 0.8417, 0.06999, 0.8446, 0.09347, 0.8417, 0.09308, 0.8693, 0.06994, 0.8711, 0.09347, 0.8417, 0.1185, 0.8371, 0.1183, 0.8652, 0.09308, 0.8693, 0.1185, 0.8371, 0.1402, 0.8351, 0.1413, 0.8632, 0.1183, 0.8652, 0.2094, 0.8419, 0.229, 0.8468, 0.2273, 0.8716, 0.2082, 0.8683, 0.1848, 0.8383, 0.2094, 0.8419, 0.2082, 0.8683, 0.1852, 0.8658, 0.1603, 0.8349, 0.1848, 0.8383, 0.1852, 0.8658, 0.162, 0.8629, 0.1402, 0.8351, 0.1603, 0.8349, 0.162, 0.8629, 0.1413, 0.8632, 0.05026, 0.8472, 0.06999, 0.8446, 0.06994, 0.8711, 0.04964, 0.8724, 0.162, 0.8629, 0.1852, 0.8658, 0.1779, 0.9429, 0.1612, 0.9393, 0.1413, 0.8632, 0.162, 0.8629, 0.1612, 0.9393, 0.1398, 0.938, 0.04964, 0.8724, 0.06994, 0.8711, 0.08342, 0.9473, 0.05975, 0.9469, 0.06994, 0.8711, 0.09308, 0.8693, 0.09997, 0.9454, 0.08342, 0.9473, 0.09308, 0.8693, 0.1183, 0.8652, 0.1174, 0.9404, 0.09997, 0.9454, 0.1183, 0.8652, 0.1413, 0.8632, 0.1398, 0.938, 0.1174, 0.9404, 0.2082, 0.8683, 0.2273, 0.8716, 0.2209, 0.9477, 0.1963, 0.9455, 0.1852, 0.8658, 0.2082, 0.8683, 0.1963, 0.9455, 0.1779, 0.9429, 0.1612, 0.9393, 0.1779, 0.9429, 0.177, 0.9486, 0.16, 0.9455, 0.1623, 0.9648, 0.1409, 0.9668, 0.1404, 0.959, 0.1618, 0.9588, 0.1174, 0.9404, 0.1398, 0.938, 0.1398, 0.9443, 0.1188, 0.9467, 0.2139, 0.9811, 0.1938, 0.9717, 0.196, 0.9657, 0.2186, 0.9744, 0.1398, 0.938, 0.1612, 0.9393, 0.16, 0.9455, 0.1398, 0.9443, 0.08515, 0.9728, 0.06454, 0.9805, 0.06062, 0.9736, 0.08297, 0.9671, 0.1963, 0.9455, 0.2209, 0.9477, 0.2221, 0.9562, 0.1961, 0.9523, 0.1938, 0.9717, 0.1775, 0.9662, 0.1786, 0.9609, 0.196, 0.9657, 0.9093, 0.09651, 0.8864, 0.09595, 0.8845, 0.06986, 0.9086, 0.07412, 0.9837, 0.07053, 0.9621, 0.08224, 0.9534, 0.0663, 0.974, 0.05402, 0.9552, 0.1082, 0.9363, 0.1164, 0.9325, 0.0938, 0.949, 0.08808, 0.9325, 0.0938, 0.9093, 0.09651, 0.9086, 0.07412, 0.9311, 0.07371, 0.9621, 0.08224, 0.949, 0.08808, 0.9433, 0.0705, 0.9534, 0.0663, 0.949, 0.08808, 0.9325, 0.0938, 0.9311, 0.07371, 0.9433, 0.0705, 0.8873, 0.1197, 0.8711, 0.1167, 0.8736, 0.09697, 0.8864, 0.09595, 0.8864, 0.09595, 0.8736, 0.09697, 0.8731, 0.06392, 0.8845, 0.06986, 0.9534, 0.0663, 0.9433, 0.0705, 0.9366, 0.04433, 0.9417, 0.04101, 0.974, 0.05402, 0.9534, 0.0663, 0.9417, 0.04101, 0.9501, 0.02622, 0.9086, 0.07412, 0.8845, 0.06986, 0.9101, 0.03638, 0.9197, 0.03933, 0.9433, 0.0705, 0.9311, 0.07371, 0.9299, 0.04317, 0.9366, 0.04433, 0.8845, 0.06986, 0.8731, 0.06392, 0.9057, 0.03307, 0.9101, 0.03638, 0.8731, 0.06392, 0.8679, 0.03792, 0.9045, 0.02581, 0.9057, 0.03307, 0.8679, 0.03792, 0.8735, 0.01091, 0.908, 0.008805, 0.9045, 0.02581, 0.9311, 0.07371, 0.9086, 0.07412, 0.9197, 0.03933, 0.9299, 0.04317, 0.9417, 0.04101, 0.9366, 0.04433, 0.9348, 0.03452, 0.9371, 0.03194, 0.9057, 0.03307, 0.9045, 0.02581, 0.9139, 0.02263, 0.9137, 0.02665, 0.9101, 0.03638, 0.9057, 0.03307, 0.9137, 0.02665, 0.9168, 0.02787, 0.9197, 0.03933, 0.9101, 0.03638, 0.9168, 0.02787, 0.9248, 0.02624, 0.9501, 0.02622, 0.9417, 0.04101, 0.9371, 0.03194, 0.9374, 0.02309, 0.9366, 0.04433, 0.9299, 0.04317, 0.9311, 0.03264, 0.9348, 0.03452, 0.9299, 0.04317, 0.9197, 0.03933, 0.9248, 0.02624, 0.9311, 0.03264, 0.9045, 0.02581, 0.908, 0.008805, 0.9189, 0.01482, 0.9139, 0.02263, 0.9137, 0.02665, 0.9139, 0.02263, 0.9228, 0.02004, 0.9139, 0.02263, 0.9189, 0.01482, 0.9228, 0.02004, 0.9348, 0.03452, 0.9311, 0.03264, 0.931, 0.02378, 0.9311, 0.03264, 0.9248, 0.02624, 0.931, 0.02378, 0.9371, 0.03194, 0.9348, 0.03452, 0.931, 0.02378, 0.9374, 0.02309, 0.9371, 0.03194, 0.931, 0.02378, 0.9168, 0.02787, 0.9137, 0.02665, 0.9228, 0.02004, 0.9248, 0.02624, 0.9168, 0.02787, 0.9228, 0.02004, 0.9712, 0.09942, 0.9552, 0.1082, 0.949, 0.08808, 0.9621, 0.08224, 0.9363, 0.1164, 0.9108, 0.1204, 0.9093, 0.09651, 0.9325, 0.0938, 0.993, 0.08725, 0.9712, 0.09942, 0.9621, 0.08224, 0.9837, 0.07053, 0.9108, 0.1204, 0.8873, 0.1197, 0.8864, 0.09595, 0.9093, 0.09651, 0.8594, 0.1302, 0.8497, 0.1496, 0.8389, 0.1082, 0.8444, 0.09945, 0.8731, 0.06392, 0.8736, 0.09697, 0.8514, 0.08325, 0.8517, 0.07308, 0.8711, 0.1167, 0.8594, 0.1302, 0.8444, 0.09945, 0.8488, 0.09229, 0.856, 0.0002784, 0.8735, 0.01091, 0.8539, 0.05024, 0.8483, 0.04075, 0.8736, 0.09697, 0.8711, 0.1167, 0.8488, 0.09229, 0.8514, 0.08325, 0.8679, 0.03792, 0.8731, 0.06392, 0.8517, 0.07308, 0.853, 0.06303, 0.8497, 0.1496, 0.8335, 0.1449, 0.8305, 0.11, 0.8389, 0.1082, 0.8735, 0.01091, 0.8679, 0.03792, 0.853, 0.06303, 0.8539, 0.05024, 0.8389, 0.1082, 0.8305, 0.11, 0.8195, 0.09093, 0.826, 0.08681, 0.8539, 0.05024, 0.853, 0.06303, 0.8363, 0.06539, 0.8357, 0.06174, 0.8488, 0.09229, 0.8444, 0.09945, 0.8301, 0.08254, 0.8322, 0.07979, 0.8514, 0.08325, 0.8488, 0.09229, 0.8322, 0.07979, 0.8338, 0.07542, 0.8517, 0.07308, 0.8514, 0.08325, 0.8338, 0.07542, 0.8354, 0.07019, 0.853, 0.06303, 0.8517, 0.07308, 0.8354, 0.07019, 0.8363, 0.06539, 0.8444, 0.09945, 0.8389, 0.1082, 0.826, 0.08681, 0.8301, 0.08254, 0.8483, 0.04075, 0.8539, 0.05024, 0.8357, 0.06174, 0.8308, 0.05798, 0.8308, 0.05798, 0.8357, 0.06174, 0.8286, 0.06658, 0.8258, 0.0664, 0.8301, 0.08254, 0.826, 0.08681, 0.8238, 0.07905, 0.8264, 0.07811, 0.826, 0.08681, 0.8195, 0.09093, 0.8195, 0.07961, 0.8238, 0.07905, 0.8357, 0.06174, 0.8363, 0.06539, 0.8294, 0.06812, 0.8286, 0.06658, 0.8322, 0.07979, 0.8301, 0.08254, 0.8264, 0.07811, 0.8275, 0.07695, 0.8338, 0.07542, 0.8322, 0.07979, 0.8275, 0.07695, 0.8269, 0.07412, 0.8354, 0.07019, 0.8338, 0.07542, 0.8269, 0.07412, 0.8287, 0.07054, 0.8363, 0.06539, 0.8354, 0.07019, 0.8287, 0.07054, 0.8294, 0.06812, 0.8287, 0.07054, 0.8269, 0.07412, 0.8251, 0.07074, 0.8294, 0.06812, 0.8287, 0.07054, 0.8251, 0.07074, 0.8258, 0.0664, 0.8286, 0.06658, 0.8251, 0.07074, 0.8264, 0.07811, 0.8238, 0.07905, 0.8229, 0.07529, 0.8238, 0.07905, 0.8195, 0.07961, 0.8229, 0.07529, 0.8286, 0.06658, 0.8294, 0.06812, 0.8251, 0.07074, 0.8275, 0.07695, 0.8264, 0.07811, 0.8229, 0.07529, 0.8269, 0.07412, 0.8275, 0.07695, 0.8229, 0.07529, 0.2756, 0.03151, 0.2979, 0.0312, 0.308, 0.05604, 0.2827, 0.05836, 0.7371, 0.909, 0.7708, 0.9031, 0.7929, 0.9503, 0.7742, 0.9543, 0.7295, 0.8597, 0.7633, 0.8536, 0.7708, 0.9031, 0.7371, 0.909, 0.7332, 0.8042, 0.7622, 0.8028, 0.7633, 0.8536, 0.7295, 0.8597, 0.7359, 0.7317, 0.765, 0.7345, 0.7622, 0.8028, 0.7332, 0.8042, 0.7897, 0.7368, 0.765, 0.7345, 0.7661, 0.7271, 0.7903, 0.7297, 0.7423, 0.6472, 0.7718, 0.6543, 0.7685, 0.6962, 0.7377, 0.6915, 0.1418, 0.01242, 0.1552, 0.01727, 0.1308, 0.04578, 0.1197, 0.03622, 0.4341, 0.8957, 0.4585, 0.8943, 0.4489, 0.951, 0.4357, 0.9563, 0.435, 0.8682, 0.4678, 0.8529, 0.4585, 0.8943, 0.4341, 0.8957, 0.4485, 0.7931, 0.4735, 0.7958, 0.4734, 0.8313, 0.443, 0.8358, 0.4517, 0.7242, 0.4738, 0.7233, 0.4735, 0.7958, 0.4485, 0.7931, 0.7359, 0.7317, 0.7007, 0.7283, 0.7011, 0.7203, 0.737, 0.7239, 0.4491, 0.6598, 0.4791, 0.6571, 0.4759, 0.6885, 0.4507, 0.689, 0.4763, 0.5965, 0.4791, 0.6571, 0.4491, 0.6598, 0.4416, 0.6015, 0.5111, 0.5921, 0.5093, 0.6531, 0.4791, 0.6571, 0.4763, 0.5965, 0.1926, 0.06977, 0.2146, 0.06575, 0.217, 0.1267, 0.1769, 0.1195, 0.2667, 0.06106, 0.2827, 0.05836, 0.2902, 0.1095, 0.2536, 0.1188, 0.1446, 0.05848, 0.1659, 0.07079, 0.1769, 0.1195, 0.1296, 0.1054, 0.1197, 0.03622, 0.1308, 0.04578, 0.09252, 0.08895, 0.07242, 0.07347, 0.2146, 0.06575, 0.2311, 0.06411, 0.2536, 0.1188, 0.217, 0.1267, 0.308, 0.05604, 0.3255, 0.04738, 0.3496, 0.07719, 0.3217, 0.09354, 0.2827, 0.05836, 0.308, 0.05604, 0.3217, 0.09354, 0.2902, 0.1095, 0.1308, 0.04578, 0.1446, 0.05848, 0.1296, 0.1054, 0.09252, 0.08895, 0.2536, 0.1188, 0.2902, 0.1095, 0.3058, 0.1563, 0.2662, 0.1673, 0.07242, 0.07347, 0.09252, 0.08895, 0.07473, 0.133, 0.0373, 0.1163, 0.1296, 0.1054, 0.1769, 0.1195, 0.1682, 0.1644, 0.117, 0.1511, 0.217, 0.1267, 0.2536, 0.1188, 0.2662, 0.1673, 0.2195, 0.1694, 0.3217, 0.09354, 0.3496, 0.07719, 0.3833, 0.1206, 0.3445, 0.1412, 0.2902, 0.1095, 0.3217, 0.09354, 0.3445, 0.1412, 0.3058, 0.1563, 0.09252, 0.08895, 0.1296, 0.1054, 0.117, 0.1511, 0.07473, 0.133, 0.1769, 0.1195, 0.217, 0.1267, 0.2195, 0.1694, 0.1682, 0.1644, 0.117, 0.1511, 0.1682, 0.1644, 0.1657, 0.2128, 0.1144, 0.2112, 0.2195, 0.1694, 0.2662, 0.1673, 0.2746, 0.2104, 0.2223, 0.2129, 0.3445, 0.1412, 0.3833, 0.1206, 0.4144, 0.1754, 0.3618, 0.193, 0.3058, 0.1563, 0.3445, 0.1412, 0.3618, 0.193, 0.3186, 0.2045, 0.07473, 0.133, 0.117, 0.1511, 0.1144, 0.2112, 0.06649, 0.2087, 0.1682, 0.1644, 0.2195, 0.1694, 0.2223, 0.2129, 0.1657, 0.2128, 0.2662, 0.1673, 0.3058, 0.1563, 0.3186, 0.2045, 0.2746, 0.2104, 0.0373, 0.1163, 0.07473, 0.133, 0.06649, 0.2087, 0.01243, 0.2048, 0.3186, 0.2045, 0.3618, 0.193, 0.369, 0.2446, 0.3226, 0.2493, 0.06649, 0.2087, 0.1144, 0.2112, 0.1133, 0.2595, 0.0664, 0.2618, 0.1657, 0.2128, 0.2223, 0.2129, 0.2229, 0.259, 0.1644, 0.26, 0.2746, 0.2104, 0.3186, 0.2045, 0.3226, 0.2493, 0.2766, 0.2555, 0.01243, 0.2048, 0.06649, 0.2087, 0.0664, 0.2618, 0.0138, 0.2673, 0.1144, 0.2112, 0.1657, 0.2128, 0.1644, 0.26, 0.1133, 0.2595, 0.3618, 0.193, 0.4144, 0.1754, 0.4288, 0.2401, 0.369, 0.2446, 0.0664, 0.2618, 0.1133, 0.2595, 0.1122, 0.3125, 0.07148, 0.3162, 0.1644, 0.26, 0.2229, 0.259, 0.222, 0.315, 0.1626, 0.3189, 0.2766, 0.2555, 0.3226, 0.2493, 0.3281, 0.3058, 0.2803, 0.3171, 0.0138, 0.2673, 0.0664, 0.2618, 0.07148, 0.3162, 0.02993, 0.3269, 0.1133, 0.2595, 0.1644, 0.26, 0.1626, 0.3189, 0.1122, 0.3125, 0.369, 0.2446, 0.4288, 0.2401, 0.419, 0.31, 0.3709, 0.3042, 0.3226, 0.2493, 0.369, 0.2446, 0.3709, 0.3042, 0.3281, 0.3058, 0.02993, 0.3269, 0.07148, 0.3162, 0.07959, 0.3736, 0.057, 0.3825, 0.1122, 0.3125, 0.1626, 0.3189, 0.1331, 0.3816, 0.1043, 0.3721, 0.222, 0.315, 0.2803, 0.3171, 0.2517, 0.3879, 0.217, 0.3822, 0.3709, 0.3042, 0.419, 0.31, 0.3954, 0.3775, 0.3688, 0.3708, 0.3281, 0.3058, 0.3709, 0.3042, 0.3688, 0.3708, 0.3426, 0.3719, 0.07148, 0.3162, 0.1122, 0.3125, 0.1043, 0.3721, 0.07959, 0.3736, 0.1626, 0.3189, 0.222, 0.315, 0.217, 0.3822, 0.181, 0.3874, 0.2803, 0.3171, 0.3281, 0.3058, 0.3426, 0.3719, 0.3162, 0.3842, 0.217, 0.3822, 0.2517, 0.3879, 0.2123, 0.4571, 0.3688, 0.3708, 0.3954, 0.3775, 0.3638, 0.4488, 0.3426, 0.3719, 0.3688, 0.3708, 0.3638, 0.4488, 0.07959, 0.3736, 0.1043, 0.3721, 0.09539, 0.4446, 0.181, 0.3874, 0.217, 0.3822, 0.2123, 0.4571, 0.3162, 0.3842, 0.3426, 0.3719, 0.3638, 0.4488, 0.057, 0.3825, 0.07959, 0.3736, 0.09539, 0.4446, 0.1043, 0.3721, 0.1331, 0.3816, 0.09539, 0.4446, 0.5652, 0.9111, 0.5239, 0.8926, 0.5304, 0.87, 0.5661, 0.8723, 0.4398, 0.8506, 0.47, 0.8419, 0.4678, 0.8529, 0.435, 0.8682, 0.47, 0.8419, 0.49, 0.8442, 0.488, 0.8544, 0.4678, 0.8529, 0.49, 0.8442, 0.5318, 0.8576, 0.5304, 0.87, 0.488, 0.8544, 0.493, 0.7987, 0.5346, 0.8014, 0.5367, 0.8477, 0.2803, 0.3171, 0.222, 0.315, 0.2229, 0.259, 0.2766, 0.2555, 0.2746, 0.2104, 0.2766, 0.2555, 0.2229, 0.259, 0.2223, 0.2129, 0.1181, 0.5623, 0.1618, 0.5988, 0.1272, 0.6484, 0.0685, 0.6145, 0.07134, 0.5205, 0.1181, 0.5623, 0.0685, 0.6145, 0.02605, 0.5927, 0.1618, 0.5988, 0.2041, 0.6386, 0.1731, 0.6752, 0.1272, 0.6484, 0.2053, 0.5606, 0.2376, 0.6066, 0.2041, 0.6386, 0.1618, 0.5988, 0.14, 0.4673, 0.1667, 0.5157, 0.1181, 0.5623, 0.07134, 0.5205, 0.1667, 0.5157, 0.2053, 0.5606, 0.1618, 0.5988, 0.1181, 0.5623, 0.2255, 0.6835, 0.1972, 0.6857, 0.2041, 0.6386, 0.2519, 0.6601, 0.2041, 0.6386, 0.2485, 0.6306, 0.2413, 0.6747, 0.2041, 0.6386, 0.2519, 0.6601, 0.2255, 0.6835, 0.2041, 0.6386, 0.2413, 0.6747, 0.2041, 0.6386, 0.1972, 0.6857, 0.1731, 0.6752, 0.2041, 0.6386, 0.2376, 0.6066, 0.2485, 0.6306, 0.1972, 0.6857, 0.1926, 0.7132, 0.162, 0.705, 0.1731, 0.6752, 0.0685, 0.6145, 0.05499, 0.6432, 0.01733, 0.6267, 0.02605, 0.5927, 0.2255, 0.6835, 0.2366, 0.7132, 0.1926, 0.7132, 0.1972, 0.6857, 0.1667, 0.5157, 0.1943, 0.497, 0.2301, 0.5421, 0.2053, 0.5606, 0.2413, 0.6747, 0.2622, 0.6957, 0.2366, 0.7132, 0.2255, 0.6835, 0.2519, 0.6601, 0.2775, 0.6685, 0.2622, 0.6957, 0.2413, 0.6747, 0.2053, 0.5606, 0.2301, 0.5421, 0.2641, 0.5936, 0.2376, 0.6066, 0.2376, 0.6066, 0.2641, 0.5936, 0.2781, 0.6222, 0.2485, 0.6306, 0.14, 0.4673, 0.1715, 0.4511, 0.1943, 0.497, 0.1667, 0.5157, 0.2485, 0.6306, 0.2781, 0.6222, 0.2775, 0.6685, 0.2519, 0.6601, 0.1272, 0.6484, 0.1114, 0.677, 0.05499, 0.6432, 0.0685, 0.6145, 0.1731, 0.6752, 0.162, 0.705, 0.1114, 0.677, 0.1272, 0.6484, 0.8507, 0.3311, 0.8547, 0.309, 0.8884, 0.304, 0.8835, 0.3411, 0.9203, 0.3194, 0.8884, 0.304, 0.9132, 0.2895, 0.8547, 0.309, 0.8582, 0.2937, 0.8884, 0.304, 0.8582, 0.2937, 0.8679, 0.2743, 0.8884, 0.304, 0.8679, 0.2743, 0.8851, 0.2651, 0.8884, 0.304, 0.9246, 0.3411, 0.8835, 0.3411, 0.8884, 0.304, 0.9203, 0.3194, 0.8851, 0.2651, 0.9024, 0.2709, 0.8884, 0.304, 0.9132, 0.2895, 0.8884, 0.304, 0.9024, 0.2709, 0.9638, 0.3258, 0.9518, 0.2983, 0.9743, 0.288, 0.9858, 0.3098, 0.3128, 0.493, 0.3274, 0.4903, 0.3291, 0.543, 0.3183, 0.5467, 0.9518, 0.2983, 0.9285, 0.2567, 0.9503, 0.2463, 0.9743, 0.288, 0.9285, 0.2567, 0.9082, 0.2364, 0.9245, 0.2168, 0.9503, 0.2463, 0.8775, 0.2142, 0.8864, 0.1998, 0.9245, 0.2168, 0.9082, 0.2364, 0.8237, 0.2868, 0.7918, 0.2709, 0.8059, 0.2466, 0.8376, 0.2624, 0.8164, 0.3098, 0.783, 0.29, 0.7918, 0.2709, 0.8237, 0.2868, 0.8376, 0.2624, 0.8059, 0.2466, 0.8425, 0.2189, 0.8576, 0.2227, 0.8507, 0.3311, 0.8164, 0.3098, 0.8237, 0.2868, 0.8547, 0.309, 0.8547, 0.309, 0.8237, 0.2868, 0.8376, 0.2624, 0.8582, 0.2937, 0.8851, 0.2651, 0.8775, 0.2142, 0.9082, 0.2364, 0.9024, 0.2709, 0.9132, 0.2895, 0.9024, 0.2709, 0.9082, 0.2364, 0.9285, 0.2567, 0.9203, 0.3194, 0.9132, 0.2895, 0.9285, 0.2567, 0.9518, 0.2983, 0.8679, 0.2743, 0.8576, 0.2227, 0.8775, 0.2142, 0.8851, 0.2651, 0.9246, 0.3411, 0.9203, 0.3194, 0.9518, 0.2983, 0.9638, 0.3258, 0.8582, 0.2937, 0.8376, 0.2624, 0.8576, 0.2227, 0.8679, 0.2743, 0.8997, 0.1404, 0.9245, 0.2168, 0.8864, 0.1998, 0.8787, 0.1816, 0.8474, 0.8732, 0.8198, 0.8787, 0.8172, 0.7761, 0.8501, 0.787, 0.8198, 0.8787, 0.8474, 0.8732, 0.8582, 0.9143, 0.8366, 0.9278, 0.7895, 0.8507, 0.7967, 0.8981, 0.7708, 0.9031, 0.7633, 0.8536, 0.8961, 0.9114, 0.8938, 0.8639, 0.9141, 0.866, 0.9078, 0.9108, 0.9718, 0.8815, 0.9403, 0.8764, 0.9413, 0.7894, 0.9789, 0.7804, 0.8366, 0.9278, 0.8582, 0.9143, 0.8876, 0.9286, 0.8529, 0.9528, 0.8753, 0.8985, 0.8739, 0.8647, 0.8938, 0.8639, 0.8961, 0.9114, 0.8582, 0.9143, 0.8474, 0.8732, 0.8739, 0.8647, 0.8753, 0.8985, 0.8876, 0.9286, 0.8582, 0.9143, 0.8753, 0.8985, 0.8961, 0.9114, 0.945, 0.9597, 0.9134, 0.9371, 0.9211, 0.9223, 0.9611, 0.9339, 0.9403, 0.8764, 0.9718, 0.8815, 0.9611, 0.9339, 0.9211, 0.9223, 0.9403, 0.8764, 0.9211, 0.9223, 0.9078, 0.9108, 0.9141, 0.866, 0.8739, 0.8647, 0.8474, 0.8732, 0.8501, 0.787, 0.8771, 0.8053, 0.9141, 0.866, 0.8938, 0.8639, 0.8954, 0.7962, 0.9139, 0.8063, 0.3616, 0.6963, 0.3452, 0.6947, 0.3444, 0.6365, 0.361, 0.6378, 0.8501, 0.787, 0.8172, 0.7761, 0.8263, 0.7478, 0.8659, 0.7633, 0.8501, 0.787, 0.8659, 0.7633, 0.8954, 0.7962, 0.8771, 0.8053, 0.9249, 0.7645, 0.9664, 0.7478, 0.9789, 0.7804, 0.9413, 0.7894, 0.8954, 0.7962, 0.9249, 0.7645, 0.9413, 0.7894, 0.9139, 0.8063, 0.9403, 0.8764, 0.9141, 0.866, 0.9139, 0.8063, 0.9413, 0.7894, 0.8938, 0.8639, 0.8739, 0.8647, 0.8771, 0.8053, 0.8954, 0.7962, 0.3435, 0.5483, 0.3548, 0.5521, 0.3569, 0.596, 0.344, 0.5938, 0.3274, 0.4903, 0.3485, 0.4937, 0.3435, 0.5483, 0.3291, 0.543, 0.3485, 0.4937, 0.3608, 0.4962, 0.3548, 0.5521, 0.3435, 0.5483, 0.2973, 0.4966, 0.3128, 0.493, 0.3183, 0.5467, 0.3041, 0.5529, 0.3291, 0.543, 0.3435, 0.5483, 0.344, 0.5938, 0.3309, 0.585, 0.3041, 0.5529, 0.3183, 0.5467, 0.3189, 0.5883, 0.3069, 0.5969, 0.3183, 0.5467, 0.3291, 0.543, 0.3309, 0.585, 0.3189, 0.5883, 0.3069, 0.5969, 0.3189, 0.5883, 0.3172, 0.6386, 0.3042, 0.6393, 0.3189, 0.5883, 0.3309, 0.585, 0.3323, 0.6355, 0.3172, 0.6386, 0.344, 0.5938, 0.3569, 0.596, 0.361, 0.6378, 0.3444, 0.6365, 0.3309, 0.585, 0.344, 0.5938, 0.3444, 0.6365, 0.3323, 0.6355, 0.3178, 0.7016, 0.3028, 0.6976, 0.3042, 0.6393, 0.3172, 0.6386, 0.3359, 0.6988, 0.3178, 0.7016, 0.3172, 0.6386, 0.3323, 0.6355, 0.3359, 0.6988, 0.3323, 0.6355, 0.3444, 0.6365, 0.3452, 0.6947, 0.4734, 0.8313, 0.4911, 0.8339, 0.49, 0.8442, 0.47, 0.8419, 0.443, 0.8358, 0.4734, 0.8313, 0.47, 0.8419, 0.4398, 0.8506, 0.5661, 0.8723, 0.5318, 0.8576, 0.5367, 0.8477, 0.5318, 0.8576, 0.5661, 0.8723, 0.5304, 0.87, 0.177, 0.9486, 0.1961, 0.9523, 0.196, 0.9657, 0.1786, 0.9609, 0.16, 0.9455, 0.177, 0.9486, 0.1786, 0.9609, 0.1618, 0.9588, 0.1398, 0.9443, 0.16, 0.9455, 0.1618, 0.9588, 0.1404, 0.959, 0.0576, 0.9553, 0.08328, 0.9535, 0.08297, 0.9671, 0.06062, 0.9736, 0.08328, 0.9535, 0.1011, 0.9505, 0.0993, 0.9628, 0.08297, 0.9671, 0.1011, 0.9505, 0.1188, 0.9467, 0.1177, 0.9605, 0.0993, 0.9628, 0.1188, 0.9467, 0.1398, 0.9443, 0.1404, 0.959, 0.1177, 0.9605, 0.1961, 0.9523, 0.2221, 0.9562, 0.2186, 0.9744, 0.196, 0.9657, 0.1409, 0.9668, 0.1175, 0.967, 0.1177, 0.9605, 0.1404, 0.959, 0.09997, 0.9454, 0.1174, 0.9404, 0.1188, 0.9467, 0.1011, 0.9505, 0.1775, 0.9662, 0.1623, 0.9648, 0.1618, 0.9588, 0.1786, 0.9609, 0.08342, 0.9473, 0.09997, 0.9454, 0.1011, 0.9505, 0.08328, 0.9535, 0.1175, 0.967, 0.1, 0.9679, 0.0993, 0.9628, 0.1177, 0.9605, 0.1779, 0.9429, 0.1963, 0.9455, 0.1961, 0.9523, 0.177, 0.9486, 0.1, 0.9679, 0.08515, 0.9728, 0.08297, 0.9671, 0.0993, 0.9628, 0.05975, 0.9469, 0.08342, 0.9473, 0.08328, 0.9535, 0.0576, 0.9553, 0.5592, 0.2154, 0.5353, 0.209, 0.5371, 0.2021, 0.5606, 0.2089, 0.6727, 0.1818, 0.6967, 0.1802, 0.6984, 0.1872, 0.6735, 0.1886, 0.6464, 0.2197, 0.6175, 0.2203, 0.6175, 0.2141, 0.6454, 0.2115, 0.6967, 0.1802, 0.731, 0.1699, 0.7348, 0.1758, 0.6984, 0.1872, 0.6175, 0.2203, 0.5885, 0.2196, 0.5895, 0.2114, 0.6175, 0.2141, 0.538, 0.1802, 0.5621, 0.1815, 0.5613, 0.1884, 0.5363, 0.1872, 0.6996, 0.2089, 0.6757, 0.2154, 0.6743, 0.209, 0.6977, 0.202, 0.5894, 0.1859, 0.6175, 0.1875, 0.6175, 0.1944, 0.5882, 0.1939, 0.7397, 0.1998, 0.6977, 0.202, 0.6984, 0.1872, 0.7348, 0.1758, 0.6977, 0.202, 0.6743, 0.209, 0.6735, 0.1886, 0.6984, 0.1872, 0.6454, 0.2115, 0.6175, 0.2141, 0.6175, 0.1944, 0.6467, 0.1941, 0.5895, 0.2114, 0.5606, 0.2089, 0.5613, 0.1884, 0.5882, 0.1939, 0.5371, 0.2021, 0.4954, 0.2004, 0.4999, 0.1766, 0.5363, 0.1872, 0.6743, 0.209, 0.6454, 0.2115, 0.6467, 0.1941, 0.6735, 0.1886, 0.6175, 0.2141, 0.5895, 0.2114, 0.5882, 0.1939, 0.6175, 0.1944, 0.5606, 0.2089, 0.5371, 0.2021, 0.5363, 0.1872, 0.5613, 0.1884, 0.6175, 0.1875, 0.6455, 0.1862, 0.6467, 0.1941, 0.6175, 0.1944, 0.5885, 0.2196, 0.5592, 0.2154, 0.5606, 0.2089, 0.5895, 0.2114, 0.5621, 0.1815, 0.5894, 0.1859, 0.5882, 0.1939, 0.5613, 0.1884, 0.7382, 0.2066, 0.6996, 0.2089, 0.6977, 0.202, 0.7397, 0.1998, 0.5035, 0.1707, 0.538, 0.1802, 0.5363, 0.1872, 0.4999, 0.1766, 0.5353, 0.209, 0.4971, 0.2071, 0.4954, 0.2004, 0.5371, 0.2021, 0.6455, 0.1862, 0.6727, 0.1818, 0.6735, 0.1886, 0.6467, 0.1941, 0.6757, 0.2154, 0.6464, 0.2197, 0.6454, 0.2115, 0.6743, 0.209, 0.2894, 0.8231, 0.3356, 0.8238, 0.3362, 0.89, 0.2962, 0.8904, 0.3356, 0.8238, 0.381, 0.8248, 0.3676, 0.8944, 0.3362, 0.89, 0.3356, 0.8238, 0.2894, 0.8231, 0.3056, 0.7959, 0.3327, 0.792, 0.381, 0.8248, 0.3356, 0.8238, 0.3327, 0.792, 0.3606, 0.7938, 0.3327, 0.792, 0.3344, 0.7644, 0.3827, 0.7756, 0.3606, 0.7938, 0.381, 0.8248, 0.41, 0.8186, 0.3983, 0.9159, 0.3676, 0.8944, 0.3362, 0.89, 0.3343, 0.9276, 0.2688, 0.9092, 0.2962, 0.8904, 0.3606, 0.7938, 0.3827, 0.7756, 0.41, 0.8186, 0.381, 0.8248, 0.2894, 0.8231, 0.2601, 0.8174, 0.2856, 0.7765, 0.3056, 0.7959, 0.3056, 0.7959, 0.2856, 0.7765, 0.3344, 0.7644, 0.3327, 0.792, 0.2962, 0.8904, 0.2688, 0.9092, 0.2601, 0.8174, 0.2894, 0.8231, 0.3676, 0.8944, 0.3983, 0.9159, 0.3343, 0.9276, 0.3362, 0.89, 0.5467, 0.6953, 0.589, 0.6985, 0.5777, 0.7232, 0.5386, 0.7172, 0.7003, 0.6961, 0.7368, 0.6984, 0.737, 0.7239, 0.7011, 0.7203, 0.5045, 0.6952, 0.5467, 0.6953, 0.5386, 0.7172, 0.4974, 0.7149, 0.6581, 0.6963, 0.7003, 0.6961, 0.7011, 0.7203, 0.6609, 0.7229, 0.7671, 0.703, 0.7933, 0.7081, 0.7903, 0.7297, 0.7661, 0.7271, 0.4762, 0.6957, 0.5045, 0.6952, 0.4974, 0.7149, 0.4732, 0.7159, 0.7368, 0.6984, 0.7671, 0.703, 0.7661, 0.7271, 0.737, 0.7239, 0.4507, 0.6962, 0.4762, 0.6957, 0.4732, 0.7159, 0.451, 0.7167, 0.5467, 0.6873, 0.587, 0.6902, 0.589, 0.6985, 0.5467, 0.6953, 0.765, 0.7345, 0.7359, 0.7317, 0.737, 0.7239, 0.7661, 0.7271, 0.4978, 0.7229, 0.4738, 0.7233, 0.4732, 0.7159, 0.4974, 0.7149, 0.4738, 0.7233, 0.4517, 0.7242, 0.451, 0.7167, 0.4732, 0.7159, 0.6598, 0.6897, 0.7005, 0.6886, 0.7003, 0.6961, 0.6581, 0.6963, 0.5382, 0.7248, 0.4978, 0.7229, 0.4974, 0.7149, 0.5386, 0.7172, 0.4759, 0.6885, 0.504, 0.688, 0.5045, 0.6952, 0.4762, 0.6957, 0.504, 0.688, 0.5467, 0.6873, 0.5467, 0.6953, 0.5045, 0.6952])
me_cube_000.use_remesh_preserve_volume = False
me_cube_000.use_remesh_preserve_attributes = False
me_cube_000.use_mirror_vertex_groups = False
me_cube_000.update()
arm_armature = bpy.data.armatures.new('Armature')  # bones are not reproduced

# ---- objects
ob_armature = bpy.data.objects.new('Armature', arm_armature)
ob_cosmos = bpy.data.objects.new('Cosmos', me_cube_000)

# ---- transforms, parenting, visibility, modifiers, constraints
ob_armature.location = (0.0, 0.0, 1.273)
ob_armature.rotation_euler = (-1.571, -2.22e-16, 2.22e-16)
ob_armature.scale = (0.5, 0.5, 0.5)
ob_armature.lineart.crease_threshold = 0.0
ob_cosmos.parent = ob_armature
ob_cosmos.matrix_parent_inverse = Matrix(((2.0, 4.441e-16, 4.441e-16, -5.654e-16), (4.441e-16, -8.742e-08, -2.0, 2.546), (-4.441e-16, 2.0, -8.742e-08, 1.113e-07), (0.0, 0.0, 0.0, 1.0)))
ob_cosmos.location = (0.0, 0.0, 0.0)
ob_cosmos.lineart.crease_threshold = 0.0
_vg = ob_cosmos.vertex_groups.new(name='Root')
for _i, _w in zip([0, 4, 6, 7, 11, 13, 14, 18, 20, 21, 25, 27, 28, 32, 34, 71, 74, 75, 76, 80, 228, 229, 230, 231, 461, 462, 463, 464, 469, 470, 471, 472], [0.1204, 0.2711, 0.05037, 0.2263, 0.9183, 0.08993, 0.2022, 0.3244, 0.05246, 0.1126, 0.195, 0.05119, 0.09044, 0.1668, 0.04284, 0.4809, 0.08717, 0.1002, 0.007364, 0.06527, 0.6172, 0.4582, 0.1748, 0.1136, 0.04945, 0.1079, 0.1535, 0.1791, 0.04871, 0.1133, 0.1278, 0.1649]): _vg.add([_i], _w, 'REPLACE')
_vg = ob_cosmos.vertex_groups.new(name='Back')
for _i, _w in zip([3, 7, 8, 9, 10, 12, 13, 14, 15, 16, 17, 18, 19, 20, 21, 22, 23, 24, 25, 26, 27, 28, 29, 30, 31, 32, 33, 34, 35, 36, 37, 38, 39, 40, 41, 43, 44, 45, 47, 70, 227, 228, 229, 230, 231, 232, 237, 238, 239, 240, 241, 301, 302, 303, 400, 401, 402, 403, 461, 462, 463, 464, 465, 466, 467, 468, 469, 470, 471, 472, 473, 474, 475, 476, 477, 478], [0.02473, 0.0462, 0.003768, 0.06993, 0.1629, 0.05428, 0.04303, 0.1758, 0.07659, 0.3211, 0.6328, 0.4768, 0.1076, 0.1056, 0.5122, 0.3868, 0.5869, 0.6867, 0.5793, 0.4574, 0.4227, 0.4325, 0.2833, 0.5987, 0.6411, 0.4358, 0.4678, 0.3131, 0.08016, 0.07693, 0.1108, 0.1424, 0.0752, 0.1065, 0.07627, 0.006158, 0.05513, 0.06156, 0.02476, 0.05735, 0.1217, 0.03691, 0.241, 0.5682, 0.4829, 0.07425, 0.579, 0.6753, 0.6412, 0.1251, 0.0621, 0.01171, 0.01149, 0.02222, 0.03189, 0.03832, 0.00519, 0.04445, 0.422, 0.5142, 0.5696, 0.5649, 0.4668, 0.3854, 0.6755, 0.5978, 0.3391, 0.44, 0.4952, 0.4745, 0.4603, 0.3013, 0.6473, 0.6033, 0.6525, 0.6869]): _vg.add([_i], _w, 'REPLACE')
_vg = ob_cosmos.vertex_groups.new(name='Torso')
for _i, _w in zip([16, 17, 18, 21, 22, 23, 24, 25, 26, 27, 28, 29, 30, 31, 32, 33, 34, 35, 36, 37, 38, 39, 40, 41, 42, 43, 44, 45, 46, 47, 48, 49, 50, 51, 52, 53, 54, 55, 58, 60, 140, 141, 229, 230, 231, 232, 233, 234, 235, 237, 238, 239, 240, 241, 242, 243, 300, 301, 302, 303, 363, 364, 365, 366, 367, 368, 369, 370, 371, 372, 373, 374, 375, 376, 377, 378, 379, 380, 381, 382, 383, 384, 385, 386, 387, 400, 401, 402, 403, 461, 462, 463, 464, 465, 466, 467, 468, 469, 470, 471, 472, 473, 474, 475, 476, 477, 478], [0.006005, 0.0192, 0.04943, 0.07487, 0.05991, 0.07399, 0.08563, 0.09149, 0.06391, 0.06646, 0.2106, 0.1476, 0.1765, 0.2021, 0.2505, 0.1609, 0.1784, 0.6944, 0.5312, 0.7001, 0.719, 0.8084, 0.5816, 0.591, 0.3218, 0.2038, 0.6495, 0.719, 0.7445, 0.2806, 0.1115, 0.08647, 0.0774, 0.2826, 0.5795, 0.4622, 0.1129, 0.01062, 0.05733, 0.06323, 0.06169, 0.03451, 0.008842, 0.08224, 0.2309, 0.787, 0.6698, 0.2116, 0.03515, 0.01235, 0.07801, 0.1853, 0.7296, 0.7182, 0.5049, 0.05429, 0.1804, 0.5699, 0.6616, 0.6725, 0.971, 0.9922, 1.0, 1.0, 0.9354, 0.9723, 1.0, 0.935, 0.9325, 1.0, 1.0, 1.0, 0.9926, 0.9505, 0.9946, 1.0, 1.0, 1.0, 1.0, 1.0, 0.982, 1.0, 1.0, 1.0, 1.0, 0.6203, 0.6961, 0.245, 0.7062, 0.08184, 0.09292, 0.1033, 0.1179, 0.07884, 0.07259, 0.09652, 0.09098, 0.1497, 0.1779, 0.1992, 0.2122, 0.1354, 0.1219, 0.1612, 0.153, 0.1738, 0.1036]): _vg.add([_i], _w, 'REPLACE')
_vg = ob_cosmos.vertex_groups.new(name='Neck')
for _i, _w in zip([46, 49, 51, 52, 53, 56, 57, 58, 59, 60, 61, 62, 63, 64, 65, 66, 67, 68, 69, 234, 235, 236, 242, 243, 244, 245, 246, 247, 248, 249, 250, 251, 252, 253, 254, 258, 261, 302, 304, 305, 306, 307, 308, 309, 310, 311, 312, 313, 314, 315, 316, 317, 318, 319, 320, 321, 322, 323, 324, 325, 326, 327, 328, 329, 330, 331, 332, 333, 334, 335, 336, 337, 338, 339, 340, 341, 342, 343, 344, 345, 346, 347, 348, 349, 350, 351, 352, 353, 354, 355, 356, 357, 358, 359, 360, 361, 362, 363, 364, 365, 366, 367, 368, 369, 370, 371, 372, 373, 374, 375, 376, 377, 378, 379, 380, 381, 382, 383, 384, 385, 386, 387, 388, 389, 390, 391, 392, 393, 394, 395, 396, 397, 398, 399, 401], [0.01178, 0.07056, 0.02645, 0.07195, 0.1324, 0.4765, 0.102, 0.1782, 0.5348, 0.6178, 0.05511, 0.2069, 0.1438, 0.06051, 0.07014, 0.1284, 0.2456, 0.04115, 0.09034, 0.1086, 0.6119, 0.2072, 0.05689, 0.4743, 0.1009, 0.05652, 0.006736, 0.02975, 0.05196, 0.1044, 0.002795, 0.02647, 0.08567, 0.0469, 0.00628, 0.04408, 0.02535, 0.02635, 0.3117, 0.3187, 0.3057, 0.3166, 0.3415, 0.3525, 0.3247, 0.3516, 0.325, 0.3309, 0.3028, 0.3145, 0.3332, 0.3163, 0.3064, 0.3027, 0.3009, 0.3056, 0.3136, 0.3, 0.3102, 0.3525, 0.3623, 0.3273, 0.3637, 0.2969, 0.3164, 0.3023, 0.2974, 0.2949, 1.0, 1.0, 1.0, 1.0, 1.0, 1.0, 1.0, 1.0, 1.0, 1.0, 1.0, 1.0, 1.0, 1.0, 1.0, 1.0, 1.0, 1.0, 1.0, 1.0, 1.0, 1.0, 1.0, 1.0, 1.0, 1.0, 1.0, 1.0, 1.0, 1.0, 1.0, 1.0, 1.0, 1.0, 1.0, 1.0, 1.0, 1.0, 1.0, 1.0, 1.0, 1.0, 1.0, 1.0, 1.0, 1.0, 1.0, 1.0, 1.0, 1.0, 1.0, 1.0, 1.0, 1.0, 1.0, 1.0, 1.0, 1.0, 1.0, 1.0, 1.0, 1.0, 1.0, 1.0, 1.0, 1.0, 0.002868]): _vg.add([_i], _w, 'REPLACE')
_vg = ob_cosmos.vertex_groups.new(name='Head')
for _i, _w in zip([53, 56, 57, 58, 59, 60, 61, 62, 63, 64, 65, 66, 67, 68, 69, 234, 235, 236, 243, 244, 245, 246, 247, 248, 249, 250, 251, 252, 253, 254, 255, 256, 257, 258, 259, 260, 261, 262, 263, 264, 265, 266, 267, 268, 269, 270, 271, 272, 273, 274, 275, 276, 277, 278, 279, 280, 281, 282, 283, 284, 285, 286, 287, 288, 289, 290, 291, 292, 293, 294, 295, 296, 297, 298, 299, 304, 305, 306, 307, 308, 309, 310, 311, 312, 313, 314, 315, 316, 317, 318, 319, 320, 321, 322, 323, 324, 325, 326, 327, 328, 329, 330, 331, 332, 333, 334, 335, 336, 337, 338, 339, 340, 341, 342, 343, 344, 345, 346, 347, 348, 349, 350, 351, 352, 353, 354, 355, 356, 357, 358, 359, 360, 361, 362], [0.03014, 0.138, 0.1469, 0.08991, 0.1944, 0.1928, 0.1092, 0.1293, 0.7122, 0.7092, 0.7647, 0.7497, 0.6595, 0.7347, 0.7109, 0.01289, 0.1718, 0.6971, 0.1337, 0.777, 0.8832, 0.8971, 1.0, 1.0, 0.8448, 0.8843, 0.8959, 0.8628, 1.0, 0.9433, 0.9476, 1.0, 1.0, 0.9258, 0.9443, 0.9483, 0.936, 1.0, 0.9716, 0.9737, 0.9763, 0.9761, 0.9624, 0.9745, 0.9733, 0.9681, 0.9776, 0.9847, 0.9868, 0.9881, 0.987, 0.98, 0.9874, 0.9858, 0.983, 0.9883, 0.9922, 0.9936, 0.9941, 0.9932, 0.9901, 0.994, 0.9929, 0.9915, 0.994, 0.9969, 0.9976, 0.9975, 0.9971, 0.9963, 0.9976, 0.9972, 0.9966, 0.9974, 0.9989, 0.6883, 0.6813, 0.6943, 0.6834, 0.6585, 0.6475, 0.6753, 0.6484, 0.675, 0.6691, 0.6972, 0.6855, 0.6668, 0.6837, 0.6936, 0.6973, 0.6991, 0.6944, 0.6864, 0.7, 0.6898, 0.6475, 0.6377, 0.6727, 0.6363, 0.7031, 0.6836, 0.6977, 0.7026, 0.7051, 1.0, 1.0, 1.0, 1.0, 1.0, 1.0, 1.0, 1.0, 1.0, 1.0, 1.0, 1.0, 1.0, 1.0, 1.0, 1.0, 1.0, 1.0, 1.0, 1.0, 1.0, 1.0, 1.0, 1.0, 0.9553, 1.0, 1.0, 1.0, 0.9998]): _vg.add([_i], _w, 'REPLACE')
_vg = ob_cosmos.vertex_groups.new(name='Shoulder.L')
for _i, _w in zip([28, 29, 33, 34, 35, 36, 37, 38, 39, 40, 41, 42, 43, 44, 45, 46, 47, 48, 49, 50, 51, 52, 53, 54, 55, 56, 57, 58, 59, 60, 61, 62, 63, 64, 65, 66, 67, 68, 69, 140, 141, 142, 143, 144, 145, 146, 232, 233, 234, 235, 236, 240, 241, 242, 243, 244, 245, 246, 247, 248, 249, 250, 251, 252, 253, 255, 256, 257, 259, 260, 262, 300, 301, 302, 303, 400, 401, 402, 403, 469], [0.006698, 0.01108, 0.009747, 0.01458, 0.1012, 0.137, 0.08227, 0.05998, 0.04082, 0.1262, 0.132, 0.4779, 0.2978, 0.1588, 0.1213, 0.1542, 0.3733, 0.4266, 0.6295, 0.1367, 0.4637, 0.2341, 0.3243, 0.4114, 0.1969, 0.3526, 0.6408, 0.6356, 0.2308, 0.1214, 0.7398, 0.5797, 0.1249, 0.1987, 0.1428, 0.1041, 0.06853, 0.1922, 0.1721, 0.1117, 0.148, 0.05261, 0.06825, 0.03408, 0.04053, 0.05711, 0.05974, 0.2177, 0.5838, 0.1701, 0.07489, 0.06142, 0.1179, 0.3013, 0.3142, 0.1044, 0.05094, 0.06445, 0.07831, 0.06343, 0.02804, 0.07772, 0.05655, 0.03263, 0.06645, 0.01285, 0.0205, 0.0157, 0.02146, 0.002961, 0.01596, 0.4132, 0.2273, 0.1809, 0.1689, 0.1889, 0.1491, 0.3901, 0.1381, 0.002954]): _vg.add([_i], _w, 'REPLACE')
_vg = ob_cosmos.vertex_groups.new(name='UpperArm.L')
for _i, _w in zip([29, 33, 34, 35, 36, 37, 38, 40, 41, 42, 43, 44, 45, 46, 47, 48, 49, 50, 51, 52, 53, 54, 55, 57, 58, 61, 62, 64, 140, 141, 142, 143, 144, 145, 146, 147, 148, 149, 150, 151, 152, 153, 154, 155, 156, 157, 158, 159, 160, 161, 162, 233, 234, 240, 241, 242, 300, 301, 302, 303, 400, 401, 402, 403], [0.008128, 0.001732, 0.0004739, 0.05018, 0.1606, 0.05957, 0.01972, 0.1095, 0.1056, 0.1356, 0.4354, 0.102, 0.05534, 0.008564, 0.2763, 0.4327, 0.1847, 0.7593, 0.1795, 0.06982, 0.01594, 0.4408, 0.7744, 0.09957, 0.02275, 0.07602, 0.07006, 0.001877, 0.8072, 0.7936, 0.9203, 0.9086, 0.9416, 0.9384, 0.9233, 0.905, 0.9189, 0.9019, 0.9339, 0.9017, 0.9093, 0.9187, 0.9079, 0.1265, 0.1263, 0.1315, 0.1083, 0.1144, 0.1288, 0.1317, 0.1205, 0.04614, 0.05765, 0.0317, 0.06672, 0.09485, 0.3634, 0.1376, 0.06542, 0.08235, 0.117, 0.06157, 0.3093, 0.07276]): _vg.add([_i], _w, 'REPLACE')
_vg = ob_cosmos.vertex_groups.new(name='LowerArm.L')
for _i, _w in zip([147, 148, 149, 150, 151, 152, 153, 154, 155, 156, 157, 158, 159, 160, 161, 162, 163, 164, 165, 166, 167, 168, 169, 170, 171, 172, 173, 174, 175, 176, 177, 178, 182, 184, 195, 196, 197, 198, 199, 200, 201, 404, 405, 406, 407, 408, 409, 410, 411, 412, 413, 414, 415, 416, 417, 418, 419], [0.08847, 0.07547, 0.09185, 0.06353, 0.09476, 0.08809, 0.07866, 0.0889, 0.8658, 0.8672, 0.8577, 0.8863, 0.8766, 0.8685, 0.8653, 0.8753, 0.8378, 0.8531, 0.769, 0.8611, 0.7852, 0.9636, 0.9346, 0.9042, 0.2075, 0.2103, 0.3919, 0.2917, 0.4318, 0.7801, 0.6664, 0.467, 0.0104, 0.007447, 0.09377, 0.1115, 0.03409, 0.006207, 0.0703, 0.1143, 0.1236, 0.4928, 0.6065, 0.5399, 0.673, 0.5955, 0.9368, 0.897, 0.8438, 0.4418, 0.458, 0.4509, 0.4882, 0.483, 0.8525, 0.7621, 0.6351]): _vg.add([_i], _w, 'REPLACE')
_vg = ob_cosmos.vertex_groups.new(name='Hand.L')
for _i, _w in zip([72, 73, 133, 134, 135, 136, 137, 138, 139, 163, 165, 167, 170, 171, 172, 173, 174, 175, 176, 177, 178, 179, 180, 181, 182, 183, 184, 185, 186, 187, 188, 189, 190, 191, 192, 193, 194, 195, 196, 197, 199, 200, 201, 206, 207, 208, 404, 405, 406, 408, 409, 411, 412, 413, 414, 415, 416, 417, 418, 419], [0.9901, 0.9605, 0.9966, 0.993, 0.9357, 0.9923, 0.9944, 0.9534, 0.9947, 0.07391, 0.1041, 0.09759, 0.03825, 0.6336, 0.1121, 0.2847, 0.02062, 0.2551, 0.1464, 0.05211, 0.3094, 0.9414, 0.3023, 0.8963, 0.9391, 0.2574, 0.9422, 0.9778, 0.596, 0.9984, 0.9978, 0.9856, 0.9974, 0.9974, 0.9903, 0.998, 0.998, 0.7993, 0.8132, 0.8771, 0.1326, 0.7854, 0.7814, 0.09849, 0.05637, 0.01152, 0.2633, 0.03147, 0.2102, 0.1861, 0.01317, 0.08129, 0.3796, 0.0863, 0.2149, 0.00808, 0.2004, 0.0879, 0.02468, 0.2056]): _vg.add([_i], _w, 'REPLACE')
_vg = ob_cosmos.vertex_groups.new(name='Thumb.L')
for _i, _w in zip([73, 135, 138, 163, 164, 165, 166, 167, 169, 170, 171, 172, 173, 174, 175, 176, 177, 178, 179, 180, 181, 182, 183, 184, 186, 195, 196, 197, 198, 199, 200, 201, 202, 203, 204, 205, 206, 207, 208, 209, 210, 211, 212, 213, 214, 215, 216, 217, 218, 219, 220, 221, 222, 223, 224, 225, 226, 404, 405, 406, 407, 408, 409, 410, 411, 412, 413, 414, 415, 416, 417, 418, 419], [0.02849, 0.06376, 0.04191, 0.08376, 0.1201, 0.1206, 0.1228, 0.111, 0.04975, 0.03936, 0.1585, 0.677, 0.3228, 0.6723, 0.3122, 0.07287, 0.2805, 0.2228, 0.01869, 0.687, 0.09255, 0.01132, 0.7372, 0.008109, 0.4022, 0.1068, 0.07515, 0.08074, 0.9471, 0.797, 0.1, 0.09483, 0.9851, 0.9897, 0.9947, 0.9993, 0.9017, 0.9435, 0.9689, 0.9926, 0.9994, 0.9997, 0.9997, 0.9989, 0.9882, 0.994, 0.9968, 0.9997, 0.9995, 0.9997, 0.9997, 0.9996, 0.9985, 0.9988, 0.9991, 0.9997, 0.9996, 0.2416, 0.3497, 0.2461, 0.3094, 0.2143, 0.006264, 0.08279, 0.0705, 0.1777, 0.4545, 0.3329, 0.4813, 0.315, 0.05833, 0.1988, 0.1576]): _vg.add([_i], _w, 'REPLACE')
_vg = ob_cosmos.vertex_groups.new(name='Shoulder.R')
_vg = ob_cosmos.vertex_groups.new(name='UpperArm.R')
_vg = ob_cosmos.vertex_groups.new(name='LowerArm.R')
_vg = ob_cosmos.vertex_groups.new(name='Hand.R')
_vg = ob_cosmos.vertex_groups.new(name='Thumb.R')
_vg = ob_cosmos.vertex_groups.new(name='Hip.L')
for _i, _w in zip([0, 1, 2, 3, 4, 5, 6, 7, 8, 9, 10, 11, 12, 13, 14, 15, 16, 17, 18, 19, 20, 21, 22, 23, 24, 25, 26, 27, 28, 29, 30, 31, 32, 33, 34, 35, 36, 40, 41, 70, 71, 74, 75, 76, 78, 79, 80, 81, 82, 83, 227, 228, 229, 230, 231, 237, 238, 239, 444, 445, 446, 447, 448, 449, 450, 451, 452, 453, 454, 455, 456, 457, 458, 459, 460, 461, 462, 463, 464, 465, 466, 467, 468, 469, 470, 471, 472, 473, 474, 475, 476, 477, 478], [0.1843, 0.05387, 0.09813, 0.229, 0.3166, 0.09393, 0.125, 0.3957, 0.1321, 0.2447, 0.543, 0.01109, 0.214, 0.2593, 0.4151, 0.4065, 0.41, 0.2125, 0.09261, 0.412, 0.404, 0.1818, 0.2633, 0.1956, 0.1348, 0.07861, 0.2444, 0.2454, 0.1489, 0.277, 0.1104, 0.07574, 0.07627, 0.1862, 0.2805, 0.0181, 0.05084, 0.03387, 0.05143, 0.3994, 0.2347, 0.4489, 0.4513, 0.04492, 0.02539, 0.07654, 0.09765, 0.002368, 0.01334, 0.1026, 0.5151, 0.176, 0.1776, 0.1041, 0.0918, 0.2487, 0.1451, 0.08506, 0.2335, 0.2196, 0.225, 0.3757, 0.3866, 0.3824, 0.1996, 0.1968, 0.1998, 0.188, 0.1925, 0.4296, 0.4198, 0.4163, 0.1753, 0.1836, 0.1805, 0.2457, 0.1695, 0.1016, 0.07917, 0.2335, 0.2603, 0.1302, 0.1755, 0.28, 0.1541, 0.09734, 0.07947, 0.2171, 0.2828, 0.09907, 0.126, 0.08922, 0.1207]): _vg.add([_i], _w, 'REPLACE')
_vg = ob_cosmos.vertex_groups.new(name='UpperLeg.L')
for _i, _w in zip([0, 1, 2, 3, 4, 5, 6, 7, 8, 9, 10, 11, 12, 13, 14, 15, 16, 17, 18, 19, 20, 21, 22, 23, 24, 25, 26, 27, 28, 29, 30, 31, 32, 33, 34, 36, 40, 41, 70, 71, 74, 75, 76, 77, 78, 79, 80, 81, 82, 83, 84, 85, 86, 87, 88, 89, 90, 91, 92, 93, 94, 95, 96, 97, 98, 99, 102, 103, 104, 105, 107, 227, 228, 229, 230, 231, 237, 238, 239, 433, 444, 445, 446, 447, 448, 449, 450, 451, 452, 453, 454, 455, 456, 457, 458, 459, 460, 461, 462, 463, 464, 465, 466, 467, 468, 469, 470, 471, 472, 473, 474, 475, 476, 477, 478], [0.6686, 0.9153, 0.8657, 0.7129, 0.3921, 0.864, 0.7919, 0.3193, 0.8175, 0.6725, 0.275, 0.005049, 0.7123, 0.5915, 0.1767, 0.4912, 0.2304, 0.1102, 0.04653, 0.4591, 0.4166, 0.101, 0.2489, 0.1211, 0.07412, 0.03296, 0.2052, 0.1935, 0.06986, 0.2132, 0.06858, 0.03894, 0.026, 0.1204, 0.1224, 0.01805, 0.004644, 0.005712, 0.5158, 0.2678, 0.4446, 0.4295, 1.0, 0.9549, 0.9306, 0.8827, 0.8147, 0.9456, 0.9321, 0.8504, 0.851, 0.8684, 0.8523, 0.8306, 0.8259, 0.8609, 0.8609, 0.8489, 0.1768, 0.1603, 0.1823, 0.2072, 0.2038, 0.1759, 0.174, 0.1758, 0.009186, 0.02149, 0.01131, 0.002351, 0.004741, 0.3486, 0.1551, 0.08783, 0.05592, 0.03961, 0.1315, 0.08265, 0.05111, 0.007121, 0.7665, 0.7804, 0.775, 0.6243, 0.6134, 0.6176, 0.8004, 0.8032, 0.8002, 1.0, 0.8075, 0.5704, 0.5802, 0.5837, 0.8247, 0.8164, 0.8195, 0.1747, 0.09389, 0.05394, 0.03276, 0.1858, 0.2353, 0.07521, 0.1087, 0.1333, 0.07456, 0.04653, 0.03002, 0.1324, 0.2274, 0.05874, 0.0777, 0.05162, 0.06724]): _vg.add([_i], _w, 'REPLACE')
_vg = ob_cosmos.vertex_groups.new(name='LowerLeg.L')
for _i, _w in zip([84, 85, 86, 87, 88, 89, 90, 91, 92, 93, 94, 95, 96, 97, 98, 99, 100, 101, 102, 103, 104, 105, 106, 107, 108, 109, 110, 111, 112, 113, 114, 115, 116, 117, 118, 119, 120, 121, 122, 123, 124, 125, 128, 129, 130, 131, 132, 420, 421, 422, 423, 424, 425, 426, 427, 428, 429, 430, 431, 432, 433, 434, 435, 436, 437, 438, 439, 440, 441, 442, 443], [0.1411, 0.1284, 0.1417, 0.1578, 0.1578, 0.1352, 0.1339, 0.1387, 0.821, 0.8389, 0.8156, 0.7892, 0.7922, 0.8229, 0.8247, 0.8209, 0.9741, 0.9787, 0.9659, 0.9571, 0.9652, 0.9713, 0.9772, 0.9676, 0.9562, 0.992, 0.9052, 0.8635, 0.9207, 0.9281, 0.9848, 0.901, 0.5586, 0.8423, 0.05939, 0.06742, 0.5045, 0.1717, 0.8621, 0.1882, 0.3879, 0.2189, 0.2339, 0.06142, 0.4318, 0.07743, 0.09761, 0.9601, 0.9713, 0.9811, 0.9911, 0.9902, 0.9847, 0.9697, 0.9747, 0.9825, 0.9793, 0.9699, 0.9766, 0.9837, 0.9606, 0.9705, 0.9711, 0.9706, 0.9883, 0.9826, 0.9733, 0.9605, 0.9795, 0.9876, 0.97]): _vg.add([_i], _w, 'REPLACE')
_vg = ob_cosmos.vertex_groups.new(name='Foot.L')
for _i, _w in zip([108, 110, 111, 112, 113, 115, 116, 117, 118, 119, 120, 121, 122, 123, 124, 125, 126, 127, 128, 129, 130, 131, 132, 420], [0.03623, 0.09381, 0.1352, 0.07832, 0.07118, 0.09806, 0.4413, 0.1576, 0.9406, 0.9325, 0.4954, 0.8282, 0.1378, 0.8116, 0.6121, 0.781, 0.9833, 0.9781, 0.766, 0.9386, 0.5682, 0.9225, 0.9024, 0.006546]): _vg.add([_i], _w, 'REPLACE')
_vg = ob_cosmos.vertex_groups.new(name='Hip.R')
_vg = ob_cosmos.vertex_groups.new(name='UpperLeg.R')
_vg = ob_cosmos.vertex_groups.new(name='LowerLeg.R')
_vg = ob_cosmos.vertex_groups.new(name='Foot.R')
_m = ob_cosmos.modifiers.new('Mirror', 'MIRROR')
_m.use_clip = True
_m = ob_cosmos.modifiers.new('Armature', 'ARMATURE')
_m.object = ob_armature

# ---- collection membership
col_collection_1.objects.link(ob_armature)
col_collection_1.objects.link(ob_cosmos)

# ---- scene / render settings (as saved in the file)
scene.frame_start = 1; scene.frame_end = 250; scene.frame_set(1)
scene.render.engine = 'BLENDER_EEVEE_NEXT'
scene.render.resolution_percentage = 50
scene.render.dither_intensity = 0.0
scene.cycles.use_denoising = False
scene.cycles.samples = 128
scene.cycles.sampling_pattern = 'TABULATED_SOBOL'
scene.cycles.light_sampling_threshold = 0.0
scene.cycles.use_adaptive_sampling = False
scene.cycles.use_light_tree = False
scene.cycles.blur_glossy = 0.0
scene.cycles.sample_clamp_indirect = 0.0
scene.view_settings.view_transform = 'Standard'
bpy.context.view_layer.update()

# ---- added for rendering (the .blend has no active camera and no usable light): camera, sun
cam_auto = bpy.data.cameras.new('AutoCamera')
cam_auto.lens = 50.0
cam_auto.sensor_width = 36.0
cam_auto.clip_end = 1000.0
ob_auto_camera = bpy.data.objects.new('AutoCamera', cam_auto)
scene.collection.objects.link(ob_auto_camera)
ob_auto_camera.location = (3.369, -4.32403, 4.79476)
ob_auto_camera.rotation_euler = (1.09748, -7.21219e-08, 0.694738)
scene.camera = ob_auto_camera
light_auto_sun = bpy.data.lights.new('AutoSun', 'SUN')
light_auto_sun.energy = 3.0
light_auto_sun.angle = 0.0523599
ob_auto_sun = bpy.data.objects.new('AutoSun', light_auto_sun)
scene.collection.objects.link(ob_auto_sun)
ob_auto_sun.rotation_euler = (0.872665, 0.174533, 0.523599)
bpy.context.view_layer.update()
